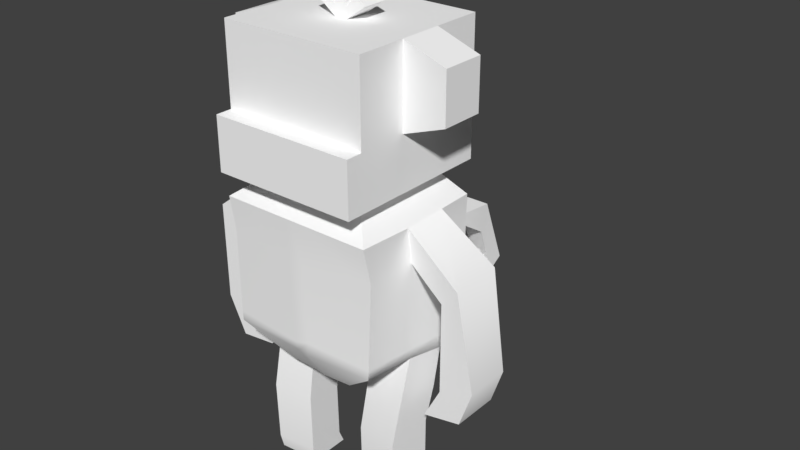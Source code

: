 # Source: Monkey.blend  (saved by Blender 2.78.0; exported with 4.5.12 LTS)
import bpy
from mathutils import Matrix  # noqa: F401  (used for matrix-valued properties, if any)

bpy.ops.wm.read_factory_settings(use_empty=True)
scene = bpy.context.scene
scene.name = 'Scene'

# ---- collections
col_collection_1 = bpy.data.collections.new('Collection 1'); scene.collection.children.link(col_collection_1)

# ---- materials (node trees are filled in below, after node groups)
mat_initialshadinggroup_005 = bpy.data.materials.new('initialShadingGroup.005')
mat_initialshadinggroup_005.alpha_threshold = 0.0
mat_initialshadinggroup_005.use_transparent_shadow = False
mat_initialshadinggroup_005.diffuse_color = (1.0, 1.0, 1.0, 1.0)
mat_initialshadinggroup_005.roughness = 0.5
mat_initialshadinggroup_005.specular_intensity = 0.0

# ---- material node trees

# ---- world
world_world = bpy.data.worlds.new('World'); scene.world = world_world
world_world.color = (0.05088, 0.05088, 0.05088)
world_world.use_sun_shadow = False
world_world.sun_shadow_jitter_overblur = 0.0
world_world.cycles.sampling_method = 'MANUAL'

# ---- meshes
me_monkey_003 = bpy.data.meshes.new('Monkey.003')
me_monkey_003.from_pydata([(0.2286, -2.498, 6.946), (0.2306, -2.67, 10.15), (-0.2306, -2.67, 10.15), (-0.2141, -2.568, 6.864), (0.2162, -0.4098, 18.72), (0.2162, 0.4098, 18.72), (-0.2162, 0.4098, 18.72), (-0.2162, -0.4098, 18.72), (0.252, 2.101, 10.06), (0.3177, 2.143, 6.315), (-0.2931, 2.123, 6.401), (-0.2687, 2.273, 9.935), (0.1845, 0.7684, 4.943), (0.1636, -0.7911, 5.135), (-0.1568, -0.7846, 5.165), (-0.1853, 0.7749, 4.956), (2.662, -0.6349, 6.815), (2.683, 0.907, 6.621), (2.523, 0.8009, 10.32), (2.671, -0.5532, 10.14), (-2.872, -0.801, 10.29), (-2.682, 1.017, 10.06), (-2.69, 0.9275, 6.594), (-2.659, -0.6283, 6.823), (0.3201, 2.104, 5.674), (0.1895, 1.143, 4.897), (-0.1913, 1.15, 4.912), (-0.2899, 2.108, 5.752), (0.1586, -1.754, 5.18), (0.2078, -2.544, 6.477), (-0.213, -2.514, 6.522), (-0.1666, -1.75, 5.224), (0.2306, -2.67, 11.61), (0.146, -1.684, 12.4), (-0.146, -1.684, 12.4), (-0.2306, -2.67, 11.61), (2.721, 0.8009, 11.59), (1.753, 0.5052, 12.41), (1.744, -0.5052, 12.41), (2.744, -0.801, 11.58), (0.146, 1.684, 12.4), (0.2306, 2.099, 11.61), (-0.2306, 2.099, 11.61), (-0.146, 1.684, 12.4), (-1.782, 0.5052, 12.39), (-2.969, 0.8009, 11.51), (-3.037, -0.801, 11.49), (-1.837, -0.5052, 12.38), (-2.67, -2.67, 11.61), (-1.777, -1.684, 12.39), (0.2162, -2.494, 17.78), (0.2162, -0.4098, 17.78), (-0.2162, -0.4098, 17.78), (-0.2162, -2.494, 17.78), (2.67, -2.67, 11.61), (1.739, -1.684, 12.41), (2.641, -2.488, 7.002), (2.659, -2.357, 10.25), (1.215, -0.7988, 5.244), (2.654, -0.5785, 6.413), (2.631, -2.496, 6.628), (1.211, -1.766, 5.28), (-2.621, -2.506, 6.623), (-2.653, -0.6643, 6.39), (-1.208, -0.8013, 5.257), (-1.204, -1.767, 5.286), (-2.662, -2.489, 10.21), (-2.636, -2.503, 6.99), (-1.26, 0.7226, 4.877), (-2.693, 0.8728, 6.101), (-2.707, 2.112, 5.997), (-1.263, 1.103, 4.852), (2.701, 2.117, 5.986), (2.689, 0.8832, 6.091), (1.257, 0.7197, 4.865), (1.259, 1.099, 4.839), (2.67, 2.099, 10.15), (2.689, 2.146, 6.563), (2.692, 2.099, 11.6), (1.718, 1.684, 12.41), (0.2162, 0.4098, 17.78), (0.2162, 2.494, 17.78), (-0.2162, 2.494, 17.78), (-0.2162, 0.4098, 17.78), (-2.67, 2.099, 11.61), (-1.771, 1.684, 12.39), (-2.706, 2.166, 6.475), (-2.692, 2.309, 9.985), (1.19, -0.9973, 0.07688), (1.282, 0.6097, -0.001964), (2.677, 0.4852, -0.0006093), (2.588, -1.032, 0.06575), (-2.577, -1.105, 0.0812), (-2.663, 0.5139, -0.01778), (-1.265, 0.5511, -0.01924), (-1.182, -0.9771, 0.06578), (-1.691, -0.5052, 12.69), (-1.691, 0.5052, 12.69), (1.691, 0.5052, 12.69), (1.691, -0.5052, 12.69), (0.146, -1.684, 12.69), (-0.146, -1.684, 12.69), (1.691, -1.684, 12.69), (-1.691, -1.684, 12.69), (1.691, 1.684, 12.69), (0.146, 1.684, 12.69), (-0.146, 1.684, 12.69), (-1.691, 1.684, 12.69), (-2.503, -0.7481, 12.69), (-2.503, 0.7481, 12.69), (2.503, 0.7481, 12.69), (2.503, -0.7481, 12.69), (0.2162, -2.494, 12.69), (-0.2162, -2.494, 12.69), (2.503, -2.494, 12.69), (-2.503, -2.494, 12.69), (2.503, 2.494, 12.69), (0.2162, 2.494, 12.69), (-0.2162, 2.494, 12.69), (-2.503, 2.494, 12.69), (-3.953, 0.7481, 15.32), (-3.953, -0.7481, 15.32), (-3.953, -0.7481, 17.2), (-3.953, 0.7481, 17.2), (3.953, -0.7481, 15.32), (3.953, 0.7481, 15.32), (3.953, 0.7481, 17.2), (3.953, -0.7481, 17.2), (0.2162, -2.494, 14.73), (-0.2162, -2.494, 14.73), (2.503, -2.494, 14.73), (2.503, -0.7481, 14.73), (2.503, -0.7481, 17.78), (2.503, -2.494, 17.78), (-2.503, -0.7481, 14.73), (-2.503, -2.494, 14.73), (-2.503, -2.494, 17.78), (-2.503, -0.7481, 17.78), (2.503, 0.7481, 14.73), (2.503, 2.494, 14.73), (2.503, 2.494, 17.78), (2.503, 0.7481, 17.78), (0.2162, 2.494, 14.73), (-0.2162, 2.494, 14.73), (-2.503, 2.494, 14.73), (-2.503, 0.7481, 14.73), (-2.503, 0.7481, 17.78), (-2.503, 2.494, 17.78), (0.2162, -3.058, 12.69), (0.2162, -3.058, 14.73), (-0.2162, -3.058, 14.73), (-0.2162, -3.058, 12.69), (2.503, -3.058, 14.73), (2.503, -3.058, 12.69), (-2.503, -3.058, 12.69), (-2.503, -3.058, 14.73), (0.4248, 3.243, 5.82), (-0.4068, 3.241, 5.986), (0.4211, 2.935, 4.994), (-0.4056, 2.969, 5.132), (-0.9051, -2.494, 15.45), (-1.815, -2.494, 15.45), (-0.9051, -2.494, 17.07), (-1.815, -2.494, 17.07), (0.9051, -2.494, 15.45), (0.9051, -2.494, 17.07), (1.815, -2.494, 15.45), (1.815, -2.494, 17.07), (3.407, -0.8009, 4.619), (3.352, 0.801, 4.571), (4.744, 0.801, 4.944), (4.708, -0.8009, 4.896), (-4.553, 0.801, 4.297), (-3.147, 0.801, 4.351), (-3.198, -0.8009, 4.396), (-4.505, -0.8009, 4.229), (3.972, -0.8009, 5.847), (3.965, 0.801, 5.841), (5.143, 0.801, 6.31), (5.149, -0.8009, 6.318), (-3.96, 0.801, 5.646), (-3.917, -0.8009, 5.608), (-5.181, 0.801, 5.783), (-5.143, -0.8009, 5.726), (1.179, -1.201, 0.6716), (1.272, 0.4869, 0.5185), (-2.57, -1.249, 0.6745), (-2.654, 0.2151, 0.5097), (2.666, 0.2082, 0.5261), (2.58, -1.251, 0.6806), (-1.255, 0.3427, 0.4957), (-1.173, -1.076, 0.6304), (0.2162, -0.4098, 18.21), (0.2162, 0.4098, 18.21), (-0.2162, 0.4098, 18.21), (-0.2162, -0.4098, 18.21), (0.8957, -0.4098, 18.32), (0.8957, 0.4098, 18.32), (0.5866, 0.4098, 18.62), (0.5866, -0.4098, 18.62), (-0.9289, 0.4098, 18.37), (-0.9289, -0.4098, 18.37), (-0.5534, -0.4098, 18.58), (-0.5534, 0.4098, 18.58), (0.1919, 4.657, 7.13), (0.2713, 4.889, 7.601), (-0.1354, 4.894, 7.6), (-0.1402, 4.543, 7.455), (0.4163, 4.836, 4.873), (-0.3895, 4.893, 5.154), (0.4679, 5.397, 4.418), (-0.3785, 5.397, 4.397), (0.4095, 6.71, 5.902), (-0.3598, 6.705, 6.341), (0.407, 7.476, 5.786), (-0.3445, 7.48, 6.231), (0.4096, 6.249, 7.438), (-0.3538, 6.133, 7.863), (0.5018, 6.396, 8.653), (-0.3457, 6.409, 8.643), (0.4864, 4.828, 8.443), (-0.363, 4.833, 8.449), (0.4128, 4.748, 8.752), (-0.3639, 4.54, 9.073), (0.4767, 3.966, 7.459), (-0.3723, 3.974, 7.462), (0.4167, 3.234, 7.145), (-0.3819, 3.124, 7.365), (0.4763, 3.941, 6.605), (-0.3725, 3.95, 6.606), (0.4158, 3.599, 5.692), (-0.3772, 3.587, 5.935), (0.4829, 4.431, 6.312), (-0.3658, 4.441, 6.312), (0.4126, 4.843, 5.232), (-0.3608, 4.865, 5.561), (0.4118, 5.145, 6.154), (-0.3564, 5.103, 6.51), (0.5022, 5.871, 6.146), (-0.3463, 5.882, 6.144), (0.4113, 5.293, 6.204), (-0.3537, 5.247, 6.57), (0.506, 6.064, 6.797), (-0.3423, 6.074, 6.795), (-5.196, 0.8009, 9.716), (-4.53, 0.8009, 9.173), (-4.309, -0.801, 8.97), (-5.177, -0.801, 9.627), (3.701, 0.8009, 9.122), (4.674, 0.8009, 10.16), (4.526, -0.801, 9.92), (3.975, -0.801, 9.271), (-2.663, 0.2217, 3.295), (-1.245, 0.2874, 2.74), (-1.157, -1.118, 3.057), (-2.572, -1.315, 3.114), (1.25, 0.3841, 2.782), (2.664, 0.2308, 3.309), (2.581, -1.344, 3.128), (1.165, -1.224, 3.093), (-2.69, 0.5963, 4.652), (-1.261, 0.6739, 4.65), (-1.184, -0.8212, 5.109), (-2.619, -0.901, 5.108), (1.256, 0.6792, 4.667), (2.687, 0.6011, 4.651), (2.626, -0.8948, 5.113), (1.193, -0.8315, 5.111)], [], [(0, 1, 2, 3), (4, 5, 6, 7), (8, 9, 10, 11), (12, 13, 14, 15), (16, 17, 18, 19), (20, 21, 22, 23), (24, 25, 26, 27), (28, 29, 30, 31), (32, 33, 34, 35), (36, 37, 38, 39), (40, 41, 42, 43), (44, 45, 46, 47), (47, 46, 48, 49), (50, 51, 52, 53), (54, 39, 38, 55), (56, 16, 19, 57), (58, 59, 60, 61), (13, 28, 31, 14), (62, 63, 64, 65), (66, 20, 23, 67), (68, 69, 70, 71), (25, 12, 15, 26), (72, 73, 74, 75), (76, 18, 17, 77), (37, 36, 78, 79), (80, 81, 82, 83), (84, 45, 44, 85), (86, 22, 21, 87), (88, 89, 90, 91), (92, 93, 94, 95), (44, 47, 96, 97), (38, 37, 98, 99), (33, 100, 101, 34), (55, 38, 99, 102), (47, 49, 103, 96), (37, 79, 104, 98), (105, 40, 43, 106), (85, 44, 97, 107), (97, 96, 108, 109), (99, 98, 110, 111), (100, 112, 113, 101), (102, 99, 111, 114), (96, 103, 115, 108), (98, 104, 116, 110), (117, 105, 106, 118), (107, 97, 109, 119), (120, 121, 122, 123), (124, 125, 126, 127), (128, 50, 53, 129), (130, 131, 132, 133), (134, 135, 136, 137), (138, 139, 140, 141), (81, 142, 143, 82), (144, 145, 146, 147), (110, 116, 139, 138), (142, 117, 118, 143), (119, 109, 145, 144), (109, 108, 134, 145), (108, 115, 135, 134), (148, 149, 150, 151), (114, 111, 131, 130), (111, 110, 138, 131), (112, 148, 151, 113), (114, 130, 152, 153), (149, 128, 129, 150), (135, 115, 154, 155), (30, 29, 0, 3), (60, 59, 16, 56), (59, 73, 17, 16), (77, 17, 73, 72), (70, 69, 22, 86), (23, 22, 69, 63), (67, 23, 63, 62), (31, 30, 62, 65), (64, 14, 31, 65), (64, 68, 15, 14), (71, 26, 15, 68), (70, 27, 26, 71), (86, 10, 27, 70), (87, 11, 10, 86), (43, 42, 84, 85), (106, 43, 85, 107), (118, 106, 107, 119), (143, 118, 119, 144), (82, 143, 144, 147), (146, 83, 82, 147), (52, 83, 146, 137), (136, 53, 52, 137), (150, 129, 135, 155), (154, 151, 150, 155), (115, 113, 151, 154), (103, 101, 113, 115), (49, 34, 101, 103), (48, 35, 34, 49), (67, 3, 2, 66), (62, 30, 3, 67), (28, 13, 58, 61), (60, 29, 28, 61), (0, 29, 60, 56), (57, 1, 0, 56), (33, 32, 54, 55), (100, 33, 55, 102), (112, 100, 102, 114), (148, 112, 114, 153), (149, 148, 153, 152), (130, 128, 149, 152), (51, 50, 133, 132), (141, 80, 51, 132), (81, 80, 141, 140), (139, 142, 81, 140), (116, 117, 142, 139), (104, 105, 117, 116), (79, 40, 105, 104), (78, 41, 40, 79), (9, 8, 76, 77), (24, 9, 77, 72), (25, 24, 72, 75), (12, 25, 75, 74), (13, 12, 74, 58), (9, 156, 157, 10), (9, 24, 158, 156), (158, 24, 27, 159), (27, 10, 157, 159), (145, 134, 121, 120), (134, 137, 122, 121), (137, 146, 123, 122), (146, 145, 120, 123), (131, 138, 125, 124), (138, 141, 126, 125), (141, 132, 127, 126), (132, 131, 124, 127), (135, 129, 160, 161), (129, 53, 162, 160), (53, 136, 163, 162), (136, 135, 161, 163), (50, 128, 164, 165), (128, 130, 166, 164), (130, 133, 167, 166), (133, 50, 165, 167), (84, 42, 11, 87), (41, 8, 11, 42), (76, 8, 41, 78), (36, 18, 76, 78), (168, 169, 170, 171), (57, 19, 39, 54), (32, 1, 57, 54), (1, 32, 35, 2), (66, 2, 35, 48), (46, 20, 66, 48), (172, 173, 174, 175), (87, 21, 45, 84), (176, 177, 169, 168), (178, 179, 171, 170), (180, 181, 174, 173), (177, 178, 170, 169), (179, 176, 168, 171), (182, 180, 173, 172), (181, 183, 175, 174), (183, 182, 172, 175), (184, 185, 89, 88), (186, 187, 93, 92), (185, 188, 90, 89), (188, 189, 91, 90), (189, 184, 88, 91), (187, 190, 94, 93), (190, 191, 95, 94), (191, 186, 92, 95), (192, 193, 5, 4), (5, 193, 194, 6), (194, 195, 7, 6), (192, 4, 7, 195), (196, 197, 198, 199), (193, 80, 83, 194), (200, 201, 202, 203), (51, 192, 195, 52), (51, 80, 197, 196), (80, 193, 198, 197), (193, 192, 199, 198), (192, 51, 196, 199), (83, 52, 201, 200), (52, 195, 202, 201), (195, 194, 203, 202), (194, 83, 200, 203), (204, 205, 206, 207), (156, 208, 209, 157), (156, 158, 210, 208), (210, 158, 159, 211), (159, 157, 209, 211), (208, 212, 213, 209), (208, 210, 214, 212), (214, 210, 211, 215), (211, 209, 213, 215), (212, 216, 217, 213), (212, 214, 218, 216), (218, 214, 215, 219), (215, 213, 217, 219), (216, 220, 221, 217), (216, 218, 222, 220), (222, 218, 219, 223), (219, 217, 221, 223), (220, 224, 225, 221), (220, 222, 226, 224), (226, 222, 223, 227), (223, 221, 225, 227), (224, 228, 229, 225), (224, 226, 230, 228), (230, 226, 227, 231), (227, 225, 229, 231), (228, 232, 233, 229), (228, 230, 234, 232), (234, 230, 231, 235), (231, 229, 233, 235), (232, 236, 237, 233), (232, 234, 238, 236), (238, 234, 235, 239), (235, 233, 237, 239), (236, 240, 241, 237), (236, 238, 242, 240), (242, 238, 239, 243), (239, 237, 241, 243), (240, 204, 207, 241), (240, 242, 205, 204), (205, 242, 243, 206), (243, 241, 207, 206), (160, 162, 163, 161), (165, 164, 166, 167), (244, 245, 180, 182), (245, 246, 181, 180), (246, 247, 183, 181), (247, 244, 182, 183), (248, 249, 178, 177), (249, 250, 179, 178), (250, 251, 176, 179), (251, 248, 177, 176), (252, 253, 190, 187), (253, 254, 191, 190), (254, 255, 186, 191), (255, 252, 187, 186), (256, 257, 188, 185), (257, 258, 189, 188), (258, 259, 184, 189), (259, 256, 185, 184), (21, 245, 244, 45), (21, 20, 246, 245), (46, 247, 246, 20), (45, 244, 247, 46), (36, 249, 248, 18), (36, 39, 250, 249), (19, 251, 250, 39), (19, 18, 248, 251), (260, 261, 253, 252), (261, 262, 254, 253), (262, 263, 255, 254), (263, 260, 252, 255), (264, 265, 257, 256), (265, 266, 258, 257), (266, 267, 259, 258), (267, 264, 256, 259), (68, 261, 260, 69), (64, 262, 261, 68), (63, 263, 262, 64), (63, 69, 260, 263), (73, 265, 264, 74), (59, 266, 265, 73), (58, 267, 266, 59), (58, 74, 264, 267)])
me_monkey_003.polygons.foreach_set('use_smooth', [1, 0, 1, 1, 1, 1, 1, 1, 1, 1, 1, 1, 1, 1, 1, 1, 1, 1, 1, 1, 1, 1, 1, 1, 1, 1, 1, 1, 0, 0, 1, 1, 1, 1, 1, 1, 1, 1, 0, 0, 1, 0, 0, 0, 1, 0, 0, 0, 1, 1, 1, 1, 1, 1, 1, 1, 1, 1, 1, 1, 1, 1, 1, 1, 1, 1, 1, 1, 1, 1, 1, 1, 1, 1, 1, 1, 1, 1, 1, 1, 1, 1, 1, 1, 1, 1, 1, 1, 1, 1, 1, 1, 1, 1, 1, 1, 1, 1, 1, 1, 1, 1, 1, 1, 1, 1, 1, 1, 1, 1, 1, 1, 1, 1, 1, 1, 1, 1, 1, 1, 1, 1, 1, 0, 0, 0, 0, 0, 0, 0, 0, 1, 1, 1, 1, 1, 1, 1, 1, 1, 1, 1, 1, 0, 1, 1, 1, 1, 1, 0, 1, 1, 1, 1, 1, 1, 1, 1, 1, 1, 1, 1, 1, 1, 1, 1, 1, 0, 1, 0, 1, 0, 1, 0, 1, 0, 1, 0, 1, 0, 1, 0, 1, 0, 1, 1, 1, 1, 0, 1, 0, 1, 0, 1, 0, 1, 0, 1, 0, 1, 0, 1, 0, 1, 0, 1, 0, 1, 0, 1, 0, 1, 0, 1, 0, 1, 0, 1, 0, 1, 0, 1, 0, 1, 0, 0, 1, 1, 1, 1, 1, 1, 1, 1, 1, 1, 1, 1, 1, 1, 1, 1, 1, 1, 1, 1, 1, 1, 1, 1, 1, 1, 1, 1, 1, 1, 1, 1, 1, 1, 1, 1, 1, 1, 1, 1])
_k = set([(4, 7), (4, 192), (5, 6), (5, 193), (6, 194), (7, 195), (9, 10), (9, 24), (9, 156), (10, 27), (10, 157), (18, 19), (18, 36), (18, 248), (19, 39), (19, 251), (20, 21), (20, 46), (20, 246), (21, 45), (21, 245), (24, 27), (24, 158), (25, 26), (25, 75), (26, 71), (27, 159), (28, 31), (28, 61), (31, 65), (32, 35), (32, 54), (33, 34), (33, 55), (34, 49), (35, 48), (36, 39), (36, 78), (36, 249), (37, 38), (37, 79), (38, 55), (39, 54), (39, 250), (40, 43), (40, 79), (41, 42), (41, 78), (42, 84), (43, 85), (44, 47), (44, 85), (45, 46), (45, 84), (45, 244), (46, 48), (46, 247), (47, 49), (48, 49), (48, 66), (49, 103), (50, 53), (50, 133), (51, 52), (51, 80), (51, 196), (52, 83), (52, 201), (53, 136), (54, 55), (54, 57), (55, 102), (56, 57), (56, 60), (58, 59), (58, 61), (58, 74), (58, 267), (59, 73), (59, 266), (60, 61), (62, 65), (62, 67), (63, 64), (63, 69), (63, 263), (64, 65), (64, 68), (64, 262), (66, 67), (68, 69), (68, 71), (68, 261), (69, 260), (70, 71), (70, 86), (72, 75), (72, 77), (73, 74), (73, 265), (74, 75), (74, 264), (76, 77), (76, 78), (78, 79), (79, 104), (80, 83), (80, 197), (81, 82), (81, 140), (82, 147), (83, 200), (84, 85), (84, 87), (85, 107), (86, 87), (88, 89), (88, 91), (88, 184), (89, 90), (89, 185), (90, 91), (90, 188), (91, 189), (92, 93), (92, 95), (92, 186), (93, 94), (93, 187), (94, 95), (94, 190), (95, 191), (96, 97), (96, 103), (97, 107), (98, 99), (98, 104), (99, 102), (100, 101), (100, 102), (101, 103), (102, 114), (103, 115), (104, 105), (104, 116), (105, 106), (106, 107), (107, 119), (108, 109), (108, 115), (109, 119), (110, 111), (110, 116), (111, 114), (114, 153), (115, 154), (116, 117), (116, 139), (117, 118), (118, 119), (119, 144), (128, 129), (128, 130), (129, 135), (130, 133), (130, 152), (131, 132), (131, 138), (132, 133), (132, 141), (134, 137), (134, 145), (135, 136), (135, 155), (136, 137), (137, 146), (138, 141), (139, 140), (140, 141), (144, 147), (145, 146), (146, 147), (148, 151), (148, 153), (149, 150), (149, 152), (150, 155), (151, 154), (152, 153), (154, 155), (156, 208), (157, 209), (158, 210), (159, 211), (160, 161), (160, 162), (161, 163), (162, 163), (164, 165), (164, 166), (165, 167), (166, 167), (168, 169), (168, 171), (168, 176), (169, 170), (169, 177), (170, 171), (170, 178), (171, 179), (172, 173), (172, 175), (172, 182), (173, 174), (173, 180), (174, 175), (174, 181), (175, 183), (176, 251), (177, 248), (178, 249), (179, 250), (180, 245), (181, 246), (182, 244), (183, 247), (184, 259), (185, 256), (186, 255), (187, 252), (188, 257), (189, 258), (190, 253), (191, 254), (192, 199), (193, 198), (194, 203), (195, 202), (196, 199), (197, 198), (200, 203), (201, 202), (204, 205), (204, 240), (205, 242), (206, 207), (206, 243), (207, 241), (208, 209), (208, 212), (209, 213), (210, 211), (210, 214), (211, 215), (212, 216), (213, 217), (214, 218), (215, 219), (216, 220), (217, 221), (218, 222), (219, 223), (220, 224), (221, 225), (222, 226), (223, 227), (224, 228), (225, 229), (226, 230), (227, 231), (228, 232), (229, 233), (230, 234), (231, 235), (232, 236), (233, 237), (234, 238), (235, 239), (236, 240), (237, 241), (238, 242), (239, 243), (252, 260), (253, 261), (254, 262), (255, 263), (256, 264), (257, 265), (258, 266), (259, 267)])
me_monkey_003.attributes.new('sharp_edge', 'BOOLEAN', 'EDGE').data.foreach_set('value', [ (min(e.vertices), max(e.vertices)) in _k for e in me_monkey_003.edges])
_uv = me_monkey_003.uv_layers.new(name='UVMap')
_uv.uv.foreach_set('vector', [0.4336, 0.3867, 0.4336, 0.4879, 0.4199, 0.4879, 0.4199, 0.3867, 0.4457, 0.9621, 0.4457, 0.9883, 0.4319, 0.9883, 0.4319, 0.9621, 0.436, 0.7371, 0.4375, 0.6301, 0.4196, 0.6301, 0.421, 0.7371, 0.2975, 0.9745, 0.2975, 0.9233, 0.2864, 0.9233, 0.2864, 0.9745, 0.6414, 0.2218, 0.689, 0.2218, 0.689, 0.323, 0.6414, 0.323, 0.8609, 0.336, 0.9085, 0.336, 0.9085, 0.2349, 0.8609, 0.2349, 0.4375, 0.6117, 0.4337, 0.5878, 0.4233, 0.5878, 0.4196, 0.6117, 0.4319, 0.3361, 0.4336, 0.3726, 0.4199, 0.3726, 0.4216, 0.3361, 0.4336, 0.5312, 0.4311, 0.5549, 0.4224, 0.5549, 0.4199, 0.5312, 0.689, 0.3663, 0.6802, 0.39, 0.6502, 0.39, 0.6414, 0.3663, 0.4329, 0.8067, 0.4354, 0.783, 0.4217, 0.783, 0.4242, 0.8067, 0.8998, 0.4031, 0.9085, 0.3794, 0.8609, 0.3794, 0.8697, 0.4031, 0.8697, 0.4031, 0.8609, 0.3794, 0.8054, 0.3794, 0.8347, 0.4031, 0.6701, 0.6446, 0.6701, 0.7113, 0.6563, 0.7113, 0.6563, 0.6446, 0.5859, 0.3663, 0.6414, 0.3663, 0.6502, 0.39, 0.6152, 0.39, 0.5859, 0.2218, 0.6414, 0.2218, 0.6414, 0.323, 0.5859, 0.323, 0.6414, 0.1712, 0.6414, 0.2077, 0.5859, 0.2077, 0.613, 0.1712, 0.2975, 0.9233, 0.2975, 0.8927, 0.2864, 0.8927, 0.2864, 0.9233, 0.8054, 0.2208, 0.8609, 0.2208, 0.8609, 0.1842, 0.8325, 0.1842, 0.8054, 0.336, 0.8609, 0.336, 0.8609, 0.2349, 0.8054, 0.2349, 0.9085, 0.1842, 0.9085, 0.2208, 0.9471, 0.2208, 0.92, 0.1842, 0.2975, 0.9869, 0.2975, 0.9745, 0.2864, 0.9745, 0.2864, 0.9869, 0.7276, 0.2077, 0.689, 0.2077, 0.689, 0.1712, 0.7005, 0.1712, 0.7276, 0.323, 0.689, 0.323, 0.689, 0.2218, 0.7276, 0.2218, 0.6802, 0.39, 0.689, 0.3663, 0.7276, 0.3663, 0.7153, 0.39, 0.6701, 0.7375, 0.6701, 0.8041, 0.6563, 0.8041, 0.6563, 0.7375, 0.9471, 0.3794, 0.9085, 0.3794, 0.8998, 0.4031, 0.9348, 0.4031, 0.9471, 0.2349, 0.9085, 0.2349, 0.9085, 0.336, 0.9471, 0.336, 0.218, 0.4452, 0.218, 0.4964, 0.2627, 0.4964, 0.2627, 0.4452, 0.2159, 0.5105, 0.2159, 0.5617, 0.2606, 0.5617, 0.2606, 0.5105, 0.8998, 0.4031, 0.8697, 0.4031, 0.8697, 0.4116, 0.8998, 0.4116, 0.6502, 0.39, 0.6802, 0.39, 0.6802, 0.3986, 0.6502, 0.3986, 0.4311, 0.5549, 0.4311, 0.5635, 0.4224, 0.5635, 0.4224, 0.5549, 0.6152, 0.39, 0.6502, 0.39, 0.6502, 0.3986, 0.6152, 0.3986, 0.8697, 0.4031, 0.8347, 0.4031, 0.8347, 0.4116, 0.8697, 0.4116, 0.6802, 0.39, 0.7153, 0.39, 0.7153, 0.3986, 0.6802, 0.3986, 0.4329, 0.8153, 0.4329, 0.8067, 0.4242, 0.8067, 0.4242, 0.8153, 0.9348, 0.4031, 0.8998, 0.4031, 0.8998, 0.4116, 0.9348, 0.4116, 0.6181, 0.539, 0.6181, 0.5067, 0.5921, 0.4989, 0.5921, 0.5468, 0.7263, 0.5067, 0.7263, 0.539, 0.7523, 0.5468, 0.7523, 0.4989, 0.6769, 0.469, 0.6791, 0.4431, 0.6653, 0.4431, 0.6675, 0.469, 0.7263, 0.469, 0.7263, 0.5067, 0.7523, 0.4989, 0.7523, 0.4431, 0.6181, 0.5067, 0.6181, 0.469, 0.5921, 0.4431, 0.5921, 0.4989, 0.7263, 0.539, 0.7263, 0.5767, 0.7523, 0.6026, 0.7523, 0.5468, 0.6791, 0.6026, 0.6769, 0.5767, 0.6675, 0.5767, 0.6653, 0.6026, 0.6181, 0.5767, 0.6181, 0.539, 0.5921, 0.5468, 0.5921, 0.6026, 0.4493, 0.8395, 0.4049, 0.8395, 0.4049, 0.8953, 0.4493, 0.8953, 0.4049, 0.8395, 0.4493, 0.8395, 0.4493, 0.8953, 0.4049, 0.8953, 0.879, 0.5418, 0.879, 0.6326, 0.8662, 0.6326, 0.8662, 0.5418, 0.8406, 0.9012, 0.8925, 0.9012, 0.8925, 0.992, 0.8406, 0.992, 0.7122, 0.9012, 0.6603, 0.9012, 0.6603, 0.992, 0.7122, 0.992, 0.9369, 0.9012, 0.9888, 0.9012, 0.9888, 0.992, 0.9369, 0.992, 0.879, 0.8297, 0.879, 0.7389, 0.8662, 0.7389, 0.8662, 0.8297, 0.8085, 0.9012, 0.7566, 0.9012, 0.7566, 0.992, 0.8085, 0.992, 0.9369, 0.8407, 0.9888, 0.8407, 0.9888, 0.9012, 0.9369, 0.9012, 0.879, 0.7389, 0.879, 0.6784, 0.8662, 0.6784, 0.8662, 0.7389, 0.8085, 0.8407, 0.7566, 0.8407, 0.7566, 0.9012, 0.8085, 0.9012, 0.7566, 0.8407, 0.7122, 0.8407, 0.7122, 0.9012, 0.7566, 0.9012, 0.7122, 0.8407, 0.6603, 0.8407, 0.6603, 0.9012, 0.7122, 0.9012, 0.879, 0.4813, 0.879, 0.5418, 0.8662, 0.5418, 0.8662, 0.4813, 0.8406, 0.8407, 0.8925, 0.8407, 0.8925, 0.9012, 0.8406, 0.9012, 0.8925, 0.8407, 0.9369, 0.8407, 0.9369, 0.9012, 0.8925, 0.9012, 0.6791, 0.4431, 0.6791, 0.4251, 0.6653, 0.4251, 0.6653, 0.4431, 0.8406, 0.8407, 0.8406, 0.9012, 0.8238, 0.9012, 0.8238, 0.8407, 0.9131, 0.4451, 0.9131, 0.4632, 0.8993, 0.4632, 0.8993, 0.4451, 0.6603, 0.9012, 0.6603, 0.8407, 0.6435, 0.8407, 0.6435, 0.9012, 0.4199, 0.3726, 0.4336, 0.3726, 0.4336, 0.3867, 0.4199, 0.3867, 0.5859, 0.2077, 0.6414, 0.2077, 0.6414, 0.2218, 0.5859, 0.2218, 0.6414, 0.2077, 0.689, 0.2077, 0.689, 0.2218, 0.6414, 0.2218, 0.7276, 0.2218, 0.689, 0.2218, 0.689, 0.2077, 0.7276, 0.2077, 0.9471, 0.2208, 0.9085, 0.2208, 0.9085, 0.2349, 0.9471, 0.2349, 0.8609, 0.2349, 0.9085, 0.2349, 0.9085, 0.2208, 0.8609, 0.2208, 0.8054, 0.2349, 0.8609, 0.2349, 0.8609, 0.2208, 0.8054, 0.2208, 0.4216, 0.3361, 0.4199, 0.3726, 0.3474, 0.3726, 0.39, 0.3361, 0.2524, 0.9233, 0.2864, 0.9233, 0.2864, 0.8927, 0.2524, 0.8927, 0.2524, 0.9233, 0.2524, 0.9745, 0.2864, 0.9745, 0.2864, 0.9233, 0.2524, 0.9869, 0.2864, 0.9869, 0.2864, 0.9745, 0.2524, 0.9745, 0.3492, 0.6244, 0.4196, 0.6117, 0.4233, 0.5878, 0.3917, 0.5878, 0.3492, 0.6385, 0.4196, 0.6301, 0.4196, 0.6117, 0.3492, 0.6244, 0.3492, 0.7396, 0.421, 0.7371, 0.4196, 0.6301, 0.3492, 0.6385, 0.4242, 0.8067, 0.4217, 0.783, 0.3492, 0.783, 0.3783, 0.8067, 0.4242, 0.8153, 0.4242, 0.8067, 0.3783, 0.8067, 0.3783, 0.8153, 0.6653, 0.6026, 0.6675, 0.5767, 0.6181, 0.5767, 0.5921, 0.6026, 0.8662, 0.7389, 0.8662, 0.6784, 0.7982, 0.6784, 0.7982, 0.7389, 0.8662, 0.8297, 0.8662, 0.7389, 0.7982, 0.7389, 0.7982, 0.8297, 0.5831, 0.7483, 0.6563, 0.7375, 0.6563, 0.8041, 0.5831, 0.8041, 0.6563, 0.7113, 0.6563, 0.7375, 0.5831, 0.7483, 0.5831, 0.7005, 0.5831, 0.6446, 0.6563, 0.6446, 0.6563, 0.7113, 0.5831, 0.7005, 0.8993, 0.4451, 0.8993, 0.4632, 0.8262, 0.4632, 0.8262, 0.4451, 0.7982, 0.4813, 0.8662, 0.4813, 0.8662, 0.5418, 0.7982, 0.5418, 0.5921, 0.4431, 0.6653, 0.4431, 0.6653, 0.4251, 0.5921, 0.4251, 0.6181, 0.469, 0.6675, 0.469, 0.6653, 0.4431, 0.5921, 0.4431, 0.3765, 0.5549, 0.4224, 0.5549, 0.4224, 0.5635, 0.3765, 0.5635, 0.3474, 0.5312, 0.4199, 0.5312, 0.4224, 0.5549, 0.3765, 0.5549, 0.3474, 0.3867, 0.4199, 0.3867, 0.4199, 0.4879, 0.3474, 0.4879, 0.3474, 0.3726, 0.4199, 0.3726, 0.4199, 0.3867, 0.3474, 0.3867, 0.2975, 0.8927, 0.2975, 0.9233, 0.3315, 0.9233, 0.3315, 0.8927, 0.5061, 0.3726, 0.4336, 0.3726, 0.4319, 0.3361, 0.4635, 0.3361, 0.4336, 0.3867, 0.4336, 0.3726, 0.5061, 0.3726, 0.5061, 0.3867, 0.5061, 0.4879, 0.4336, 0.4879, 0.4336, 0.3867, 0.5061, 0.3867, 0.4311, 0.5549, 0.4336, 0.5312, 0.5061, 0.5312, 0.477, 0.5549, 0.4311, 0.5635, 0.4311, 0.5549, 0.477, 0.5549, 0.477, 0.5635, 0.6791, 0.4431, 0.6769, 0.469, 0.7263, 0.469, 0.7523, 0.4431, 0.6791, 0.4251, 0.6791, 0.4431, 0.7523, 0.4431, 0.7523, 0.4251, 0.879, 0.5418, 0.879, 0.4813, 0.947, 0.4813, 0.947, 0.5418, 0.9863, 0.4632, 0.9131, 0.4632, 0.9131, 0.4451, 0.9863, 0.4451, 0.6701, 0.7113, 0.6701, 0.6446, 0.7433, 0.6446, 0.7433, 0.7005, 0.7433, 0.7483, 0.6701, 0.7375, 0.6701, 0.7113, 0.7433, 0.7005, 0.6701, 0.8041, 0.6701, 0.7375, 0.7433, 0.7483, 0.7433, 0.8041, 0.947, 0.7389, 0.879, 0.7389, 0.879, 0.8297, 0.947, 0.8297, 0.947, 0.6784, 0.879, 0.6784, 0.879, 0.7389, 0.947, 0.7389, 0.7263, 0.5767, 0.6769, 0.5767, 0.6791, 0.6026, 0.7523, 0.6026, 0.4788, 0.8067, 0.4329, 0.8067, 0.4329, 0.8153, 0.4788, 0.8153, 0.5078, 0.783, 0.4354, 0.783, 0.4329, 0.8067, 0.4788, 0.8067, 0.4375, 0.6301, 0.436, 0.7371, 0.5078, 0.7396, 0.5078, 0.6385, 0.4375, 0.6117, 0.4375, 0.6301, 0.5078, 0.6385, 0.5078, 0.6244, 0.4337, 0.5878, 0.4375, 0.6117, 0.5078, 0.6244, 0.4653, 0.5878, 0.2975, 0.9745, 0.2975, 0.9869, 0.3315, 0.9869, 0.3315, 0.9745, 0.2975, 0.9233, 0.2975, 0.9745, 0.3315, 0.9745, 0.3315, 0.9233, 0.4792, 0.9022, 0.5128, 0.8926, 0.5128, 0.8926, 0.4792, 0.9022, 0.4792, 0.9022, 0.4792, 0.8838, 0.506, 0.8675, 0.5128, 0.8926, 0.506, 0.8675, 0.4792, 0.8838, 0.4792, 0.8838, 0.506, 0.8675, 0.4792, 0.8838, 0.4792, 0.9022, 0.5128, 0.8926, 0.506, 0.8675, 0.4038, 0.9631, 0.4038, 0.9152, 0.3575, 0.9152, 0.3575, 0.9631, 0.7982, 0.5418, 0.7982, 0.6326, 0.7551, 0.6151, 0.7551, 0.5593, 0.5831, 0.7005, 0.5831, 0.7483, 0.5368, 0.7483, 0.5368, 0.7005, 0.7982, 0.6326, 0.7982, 0.5418, 0.7551, 0.5593, 0.7551, 0.6151, 0.3455, 0.8499, 0.3455, 0.8978, 0.3918, 0.8978, 0.3918, 0.8499, 0.947, 0.5418, 0.947, 0.6326, 0.99, 0.6151, 0.99, 0.5593, 0.7433, 0.7483, 0.7433, 0.7005, 0.7896, 0.7005, 0.7896, 0.7483, 0.947, 0.6326, 0.947, 0.5418, 0.99, 0.5593, 0.99, 0.6151, 0.7982, 0.5418, 0.8662, 0.5418, 0.8457, 0.5632, 0.8187, 0.5632, 0.8662, 0.5418, 0.8662, 0.6326, 0.8457, 0.6113, 0.8457, 0.5632, 0.8662, 0.6326, 0.7982, 0.6326, 0.8187, 0.6113, 0.8457, 0.6113, 0.7982, 0.6326, 0.7982, 0.5418, 0.8187, 0.5632, 0.8187, 0.6113, 0.879, 0.6326, 0.879, 0.5418, 0.8995, 0.5632, 0.8995, 0.6113, 0.879, 0.5418, 0.947, 0.5418, 0.9265, 0.5632, 0.8995, 0.5632, 0.947, 0.5418, 0.947, 0.6326, 0.9265, 0.6113, 0.9265, 0.5632, 0.947, 0.6326, 0.879, 0.6326, 0.8995, 0.6113, 0.9265, 0.6113, 0.3492, 0.783, 0.4217, 0.783, 0.421, 0.7371, 0.3492, 0.7396, 0.4354, 0.783, 0.436, 0.7371, 0.421, 0.7371, 0.4217, 0.783, 0.5078, 0.7396, 0.436, 0.7371, 0.4354, 0.783, 0.5078, 0.783, 0.689, 0.3663, 0.689, 0.323, 0.7276, 0.323, 0.7276, 0.3663, 0.07588, 0.9017, 0.1235, 0.9017, 0.1235, 0.945, 0.07588, 0.945, 0.5859, 0.323, 0.6414, 0.323, 0.6414, 0.3663, 0.5859, 0.3663, 0.4336, 0.5312, 0.4336, 0.4879, 0.5061, 0.4879, 0.5061, 0.5312, 0.4336, 0.4879, 0.4336, 0.5312, 0.4199, 0.5312, 0.4199, 0.4879, 0.3474, 0.4879, 0.4199, 0.4879, 0.4199, 0.5312, 0.3474, 0.5312, 0.8609, 0.3794, 0.8609, 0.336, 0.8054, 0.336, 0.8054, 0.3794, 0.07025, 0.9451, 0.07025, 0.9018, 0.02266, 0.9018, 0.02266, 0.9451, 0.9471, 0.336, 0.9085, 0.336, 0.9085, 0.3794, 0.9471, 0.3794, 0.1839, 0.7733, 0.1839, 0.8245, 0.2036, 0.8245, 0.2036, 0.7733, 0.1839, 0.8245, 0.1839, 0.7733, 0.2036, 0.7733, 0.2036, 0.8245, 0.02386, 0.758, 0.02386, 0.7068, 0.004191, 0.7068, 0.004191, 0.758, 0.2073, 0.5789, 0.2073, 0.6222, 0.2255, 0.6222, 0.2255, 0.5789, 0.1776, 0.8813, 0.1776, 0.8379, 0.1959, 0.8379, 0.1959, 0.8813, 0.03562, 0.6222, 0.03562, 0.5789, 0.01735, 0.5789, 0.01735, 0.6222, 0.03562, 0.5789, 0.03562, 0.6222, 0.01735, 0.6222, 0.01735, 0.5789, 0.02283, 0.6424, 0.02283, 0.6937, 0.003161, 0.6937, 0.003161, 0.6424, 0.6414, 0.02975, 0.689, 0.02975, 0.689, 0.01397, 0.6414, 0.01397, 0.8609, 0.0428, 0.9085, 0.0428, 0.9085, 0.02656, 0.8609, 0.02656, 0.1487, 0.3831, 0.1903, 0.3831, 0.1902, 0.3668, 0.1487, 0.3673, 0.689, 0.02975, 0.6414, 0.02975, 0.6414, 0.01351, 0.689, 0.01351, 0.1903, 0.3831, 0.1487, 0.3831, 0.1487, 0.3673, 0.1902, 0.3668, 0.0336, 0.3831, 0.07525, 0.3831, 0.07526, 0.3673, 0.0337, 0.3668, 0.9085, 0.0428, 0.8609, 0.0428, 0.8609, 0.02702, 0.9085, 0.02702, 0.07525, 0.3831, 0.0336, 0.3831, 0.0337, 0.3668, 0.07526, 0.3673, 0.4149, 0.9256, 0.4393, 0.9256, 0.4393, 0.9405, 0.4149, 0.9405, 0.879, 0.6603, 0.879, 0.6454, 0.8662, 0.6454, 0.8662, 0.6603, 0.4393, 0.9256, 0.4149, 0.9256, 0.4149, 0.9405, 0.4393, 0.9405, 0.879, 0.6454, 0.879, 0.6603, 0.8662, 0.6603, 0.8662, 0.6454, 0.6918, 0.7113, 0.6918, 0.7375, 0.682, 0.7375, 0.682, 0.7113, 0.879, 0.6454, 0.879, 0.6326, 0.8662, 0.6326, 0.8662, 0.6454, 0.6335, 0.7375, 0.6335, 0.7113, 0.6455, 0.7113, 0.6455, 0.7375, 0.879, 0.6326, 0.879, 0.6454, 0.8662, 0.6454, 0.8662, 0.6326, 0.6701, 0.7113, 0.6701, 0.7375, 0.6918, 0.7375, 0.6918, 0.7113, 0.879, 0.6326, 0.879, 0.6454, 0.89, 0.6575, 0.8992, 0.6486, 0.4393, 0.9256, 0.4149, 0.9256, 0.4149, 0.9377, 0.4393, 0.9377, 0.879, 0.6454, 0.879, 0.6326, 0.8992, 0.6486, 0.89, 0.6575, 0.6563, 0.7375, 0.6563, 0.7113, 0.6335, 0.7113, 0.6335, 0.7375, 0.8662, 0.6326, 0.8662, 0.6454, 0.8561, 0.6562, 0.845, 0.6499, 0.4149, 0.9256, 0.4393, 0.9256, 0.4393, 0.9364, 0.4149, 0.9364, 0.8662, 0.6454, 0.8662, 0.6326, 0.845, 0.6499, 0.8561, 0.6562, 0.5458, 0.9487, 0.5559, 0.9543, 0.5559, 0.9543, 0.5458, 0.9487, 0.5128, 0.8926, 0.5638, 0.8726, 0.5638, 0.8726, 0.5128, 0.8926, 0.5128, 0.8926, 0.506, 0.8675, 0.581, 0.8531, 0.5638, 0.8726, 0.581, 0.8531, 0.506, 0.8675, 0.506, 0.8675, 0.581, 0.8531, 0.506, 0.8675, 0.5128, 0.8926, 0.5638, 0.8726, 0.581, 0.8531, 0.5638, 0.8726, 0.6157, 0.9159, 0.6157, 0.9159, 0.5638, 0.8726, 0.5638, 0.8726, 0.581, 0.8531, 0.6391, 0.9168, 0.6157, 0.9159, 0.6391, 0.9168, 0.581, 0.8531, 0.581, 0.8531, 0.6391, 0.9168, 0.581, 0.8531, 0.5638, 0.8726, 0.6157, 0.9159, 0.6391, 0.9168, 0.6157, 0.9159, 0.5937, 0.9628, 0.5937, 0.9628, 0.6157, 0.9159, 0.6157, 0.9159, 0.6391, 0.9168, 0.5991, 0.9882, 0.5937, 0.9628, 0.5991, 0.9882, 0.6391, 0.9168, 0.6391, 0.9168, 0.5991, 0.9882, 0.6391, 0.9168, 0.6157, 0.9159, 0.5937, 0.9628, 0.5991, 0.9882, 0.5937, 0.9628, 0.5522, 0.9777, 0.5522, 0.9777, 0.5937, 0.9628, 0.5937, 0.9628, 0.5991, 0.9882, 0.541, 0.996, 0.5522, 0.9777, 0.541, 0.996, 0.5991, 0.9882, 0.5991, 0.9882, 0.541, 0.996, 0.5991, 0.9882, 0.5937, 0.9628, 0.5522, 0.9777, 0.541, 0.996, 0.5522, 0.9777, 0.5291, 0.9458, 0.5291, 0.9458, 0.5522, 0.9777, 0.5522, 0.9777, 0.541, 0.996, 0.5038, 0.9403, 0.5291, 0.9458, 0.5038, 0.9403, 0.541, 0.996, 0.541, 0.996, 0.5038, 0.9403, 0.541, 0.996, 0.5522, 0.9777, 0.5291, 0.9458, 0.5038, 0.9403, 0.5291, 0.9458, 0.5311, 0.9204, 0.5311, 0.9204, 0.5291, 0.9458, 0.5291, 0.9458, 0.5038, 0.9403, 0.5224, 0.8991, 0.5311, 0.9204, 0.5224, 0.8991, 0.5038, 0.9403, 0.5038, 0.9403, 0.5224, 0.8991, 0.5038, 0.9403, 0.5291, 0.9458, 0.5311, 0.9204, 0.5224, 0.8991, 0.5311, 0.9204, 0.5468, 0.9134, 0.5468, 0.9134, 0.5311, 0.9204, 0.5311, 0.9204, 0.5224, 0.8991, 0.5622, 0.8925, 0.5468, 0.9134, 0.5622, 0.8925, 0.5224, 0.8991, 0.5224, 0.8991, 0.5622, 0.8925, 0.5224, 0.8991, 0.5311, 0.9204, 0.5468, 0.9134, 0.5622, 0.8925, 0.5468, 0.9134, 0.566, 0.9219, 0.566, 0.9219, 0.5468, 0.9134, 0.5468, 0.9134, 0.5622, 0.8925, 0.5907, 0.9138, 0.566, 0.9219, 0.5907, 0.9138, 0.5622, 0.8925, 0.5622, 0.8925, 0.5907, 0.9138, 0.5622, 0.8925, 0.5468, 0.9134, 0.566, 0.9219, 0.5907, 0.9138, 0.566, 0.9219, 0.5701, 0.9244, 0.5701, 0.9244, 0.566, 0.9219, 0.566, 0.9219, 0.5907, 0.9138, 0.5942, 0.9342, 0.5701, 0.9244, 0.5942, 0.9342, 0.5907, 0.9138, 0.5907, 0.9138, 0.5942, 0.9342, 0.5907, 0.9138, 0.566, 0.9219, 0.5701, 0.9244, 0.5942, 0.9342, 0.5701, 0.9244, 0.5458, 0.9487, 0.5458, 0.9487, 0.5701, 0.9244, 0.5701, 0.9244, 0.5942, 0.9342, 0.5559, 0.9543, 0.5458, 0.9487, 0.5559, 0.9543, 0.5942, 0.9342, 0.5942, 0.9342, 0.5559, 0.9543, 0.5942, 0.9342, 0.5701, 0.9244, 0.5458, 0.9487, 0.5559, 0.9543, 0.8457, 0.5632, 0.8457, 0.6113, 0.8187, 0.6113, 0.8187, 0.5632, 0.8995, 0.6113, 0.8995, 0.5632, 0.9265, 0.5632, 0.9265, 0.6113, 0.1343, 0.6222, 0.1343, 0.5789, 0.03562, 0.5789, 0.03562, 0.6222, 0.1301, 0.758, 0.1301, 0.7068, 0.02386, 0.7068, 0.02386, 0.758, 0.1343, 0.5789, 0.1343, 0.6222, 0.03562, 0.6222, 0.03562, 0.5789, 0.129, 0.6424, 0.129, 0.6937, 0.02283, 0.6937, 0.02283, 0.6424, 0.07771, 0.8245, 0.07771, 0.8245, 0.1839, 0.8245, 0.1839, 0.8245, 0.07771, 0.8245, 0.07771, 0.7733, 0.1839, 0.7733, 0.1839, 0.8245, 0.07891, 0.8813, 0.07891, 0.8379, 0.1776, 0.8379, 0.1776, 0.8813, 0.07771, 0.7733, 0.07771, 0.8245, 0.1839, 0.8245, 0.1839, 0.7733, 0.03312, 0.4721, 0.07522, 0.4538, 0.07525, 0.3831, 0.0336, 0.3831, 0.9085, 0.1135, 0.8609, 0.1135, 0.8609, 0.0428, 0.9085, 0.0428, 0.07522, 0.4538, 0.03312, 0.4721, 0.0336, 0.3831, 0.07525, 0.3831, 0.8609, 0.1318, 0.9085, 0.1318, 0.9085, 0.0428, 0.8609, 0.0428, 0.1487, 0.4538, 0.1908, 0.4721, 0.1903, 0.3831, 0.1487, 0.3831, 0.689, 0.1187, 0.6414, 0.1187, 0.6414, 0.02975, 0.689, 0.02975, 0.1908, 0.4721, 0.1487, 0.4538, 0.1487, 0.3831, 0.1903, 0.3831, 0.6414, 0.1005, 0.689, 0.1005, 0.689, 0.02975, 0.6414, 0.02975, 0.2001, 0.5789, 0.1343, 0.5789, 0.1343, 0.6222, 0.2001, 0.6222, 0.2009, 0.758, 0.2009, 0.7068, 0.1301, 0.7068, 0.1301, 0.758, 0.2001, 0.6222, 0.1343, 0.6222, 0.1343, 0.5789, 0.2001, 0.5789, 0.1999, 0.6937, 0.129, 0.6937, 0.129, 0.6424, 0.1999, 0.6424, 0.006896, 0.8245, 0.07771, 0.8245, 0.07771, 0.8245, 0.006896, 0.8245, 0.006896, 0.8245, 0.006896, 0.7733, 0.07771, 0.7733, 0.07771, 0.8245, 0.01311, 0.8379, 0.07891, 0.8379, 0.07891, 0.8813, 0.01311, 0.8813, 0.006896, 0.7733, 0.006896, 0.8245, 0.07771, 0.8245, 0.07771, 0.7733, 0.03268, 0.5522, 0.07519, 0.5174, 0.07522, 0.4538, 0.03312, 0.4721, 0.9085, 0.1771, 0.8609, 0.1771, 0.8609, 0.1135, 0.9085, 0.1135, 0.07519, 0.5174, 0.03268, 0.5522, 0.03312, 0.4721, 0.07522, 0.4538, 0.8609, 0.2119, 0.9085, 0.2119, 0.9085, 0.1318, 0.8609, 0.1318, 0.1487, 0.5174, 0.1912, 0.5522, 0.1908, 0.4721, 0.1487, 0.4538, 0.689, 0.1988, 0.6414, 0.1988, 0.6414, 0.1187, 0.689, 0.1187, 0.1912, 0.5522, 0.1487, 0.5174, 0.1487, 0.4538, 0.1908, 0.4721, 0.6414, 0.1641, 0.689, 0.1641, 0.689, 0.1005, 0.6414, 0.1005, 0.07519, 0.5245, 0.07519, 0.5174, 0.03268, 0.5522, 0.03264, 0.5611, 0.8609, 0.1842, 0.8609, 0.1771, 0.9085, 0.1771, 0.9085, 0.1842, 0.03264, 0.5611, 0.03268, 0.5522, 0.07519, 0.5174, 0.07519, 0.5245, 0.8609, 0.2208, 0.9085, 0.2208, 0.9085, 0.2119, 0.8609, 0.2119, 0.1913, 0.5611, 0.1912, 0.5522, 0.1487, 0.5174, 0.1487, 0.5245, 0.6414, 0.2077, 0.6414, 0.1988, 0.689, 0.1988, 0.689, 0.2077, 0.1487, 0.5245, 0.1487, 0.5174, 0.1912, 0.5522, 0.1913, 0.5611, 0.6414, 0.1712, 0.689, 0.1712, 0.689, 0.1641, 0.6414, 0.1641])
me_monkey_003.materials.append(mat_initialshadinggroup_005)
me_monkey_003.use_remesh_preserve_volume = False
me_monkey_003.use_remesh_preserve_attributes = False
me_monkey_003.use_mirror_vertex_groups = False
me_monkey_003.update()
me_monkey_003.normals_split_custom_set([tuple(v) for v in zip(*[iter([0.06281, -0.998, -0.004921, 0.06478, -0.9973, -0.03592, -0.03098, -0.9991, -0.0286, -0.02906, -0.9993, -0.02264, 0.0, 0.0, 1.0, 0.0, 0.0, 1.0, 0.0, 0.0, 1.0, 0.0, 0.0, 1.0, 0.02525, 0.9996, 0.008819, 0.02105, 0.9998, -0.0009817, 0.03634, 0.9986, -0.03877, 0.03788, 0.9993, 0.007116, -0.01932, -0.155, -0.9877, 0.01255, -0.1229, -0.9923, -0.04074, -0.1267, -0.9911, -0.004197, -0.1577, -0.9875, 0.9999, 0.01286, 0.005849, 0.9997, -0.009116, 0.02048, 0.9999, -0.01191, 0.004358, 1.0, 0.009605, 0.001538, -0.9983, -0.04169, -0.04136, -0.999, 0.0372, -0.02527, -0.9998, 0.01422, -0.0122, -0.9995, -0.007957, -0.03069, 0.02863, 0.8148, -0.579, 0.03265, 0.6656, -0.7456, -0.05068, 0.6811, -0.7304, -0.03606, 0.8202, -0.5709, 0.01901, -0.8558, -0.5169, 0.01962, -0.9228, -0.3847, -0.02858, -0.9131, -0.4068, -0.03769, -0.8616, -0.5061, -0.0003119, -0.6298, 0.7767, -0.0002866, -0.6298, 0.7768, -0.002408, -0.6256, 0.7801, -0.002467, -0.6255, 0.7802, 0.6396, 0.008435, 0.7686, 0.6399, 0.006919, 0.7685, 0.6403, -0.004561, 0.7681, 0.6402, -0.00577, 0.7682, 0.0004634, 0.8882, 0.4595, 0.0004409, 0.8881, 0.4596, -0.001354, 0.8857, 0.4643, -0.001338, 0.8857, 0.4642, -0.6031, 0.02948, 0.7972, -0.6044, 0.03159, 0.796, -0.6011, -0.02121, 0.7989, -0.6002, -0.01414, 0.7997, -0.6002, -0.01414, 0.7997, -0.6011, -0.02121, 0.7989, -0.6046, -0.0509, 0.7949, -0.6046, -0.0509, 0.7949, -1.899e-06, 0.0, 1.0, -1.345e-06, 3.002e-07, 1.0, -1.247e-06, -3.002e-07, 1.0, -1.844e-06, 0.0, 1.0, 0.6398, -0.01102, 0.7685, 0.6402, -0.00577, 0.7682, 0.6403, -0.004561, 0.7681, 0.6398, -0.01102, 0.7685, 0.9999, -0.00975, -0.005844, 0.9999, 0.01286, 0.005849, 1.0, 0.009605, 0.001538, 0.9998, -0.01454, -0.01431, 0.652, -0.07165, -0.7548, 0.8445, -0.05679, -0.5325, 0.8034, -0.05978, -0.5924, 0.652, -0.07165, -0.7548, 0.01255, -0.1229, -0.9923, 0.04873, -0.04509, -0.9978, -0.08257, -0.047, -0.9955, -0.04074, -0.1267, -0.9911, -0.8064, -0.06596, -0.5876, -0.8426, -0.06328, -0.5348, -0.6415, -0.07951, -0.763, -0.6415, -0.07951, -0.763, -0.9945, -0.09308, -0.04851, -0.9983, -0.04169, -0.04136, -0.9995, -0.007957, -0.03069, -0.9975, -0.06124, -0.03592, -0.6503, -0.06733, -0.7567, -0.8888, -0.04948, -0.4557, -0.8492, -0.0516, -0.5255, -0.6503, -0.06733, -0.7567, -0.05994, -0.09994, -0.9932, -0.01932, -0.155, -0.9877, -0.004197, -0.1577, -0.9875, 0.04108, -0.09754, -0.9944, 0.8617, -0.04781, -0.5051, 0.8933, -0.04604, -0.4471, 0.6514, -0.06681, -0.7558, 0.6514, -0.06681, -0.7558, 0.9984, -0.05628, -0.002011, 0.9999, -0.01191, 0.004358, 0.9997, -0.009116, 0.02048, 0.9984, -0.05126, 0.02243, 0.6399, 0.006919, 0.7685, 0.6396, 0.008435, 0.7686, 0.6386, 0.01457, 0.7694, 0.6386, 0.01457, 0.7694, -1.972e-07, 1.497e-07, 1.0, -2.178e-07, -2.491e-07, 1.0, 4.356e-07, 2.491e-07, 1.0, 2.632e-07, -1.497e-07, 1.0, -0.6133, 0.04534, 0.7885, -0.6044, 0.03159, 0.796, -0.6031, 0.02948, 0.7972, -0.6133, 0.04534, 0.7885, -0.9999, -0.01011, 0.003605, -0.9998, 0.01422, -0.0122, -0.999, 0.0372, -0.02527, -0.9995, 0.02454, -0.01736, -0.006116, -0.04608, -0.9989, -0.006116, -0.04608, -0.9989, -0.006116, -0.04608, -0.9989, -0.006116, -0.04608, -0.9989, -0.002575, -0.05851, -0.9983, -0.002575, -0.05851, -0.9983, -0.002575, -0.05851, -0.9983, -0.002575, -0.05851, -0.9983, -0.9497, 0.01354, 0.3128, -0.9352, -0.001065, 0.3541, -0.9352, -0.001061, 0.3541, -0.9499, 0.01346, 0.3124, 0.9825, -0.003265, 0.1861, 0.9845, 0.005896, 0.1755, 0.9845, 0.005908, 0.1755, 0.9825, -0.003265, 0.1861, 0.0, -1.0, 1.489e-07, 0.0, -1.0, 1.49e-07, 0.0, -1.0, 0.0, 0.0, -1.0, 0.0, 0.9846, -0.002188, 0.1749, 0.9825, -0.003265, 0.1861, 0.9825, -0.003265, 0.1861, 0.9846, -0.002188, 0.1749, -0.9352, -0.001065, 0.3541, -0.9361, -0.02214, 0.351, -0.9361, -0.02214, 0.351, -0.9352, -0.001061, 0.3541, 0.9845, 0.005896, 0.1755, 0.9878, 0.01488, 0.1551, 0.9878, 0.01488, 0.1551, 0.9845, 0.005908, 0.1755, 0.0, 1.0, 0.0, 0.0, 1.0, 0.0, 0.0, 1.0, -1.596e-07, 0.0, 1.0, -1.592e-07, -0.9625, 0.004415, 0.2711, -0.9497, 0.01354, 0.3128, -0.9499, 0.01346, 0.3124, -0.9625, 0.004415, 0.2711, 0.0, 0.0, -1.0, 0.0, 0.0, -1.0, 0.0, 0.0, -1.0, 0.0, 0.0, -1.0, 0.0, 0.0, -1.0, 0.0, 0.0, -1.0, 0.0, 0.0, -1.0, 0.0, 0.0, -1.0, 0.0, 0.0, -1.0, 0.0, 8.445e-07, -1.0, 0.0, 8.445e-07, -1.0, 0.0, 0.0, -1.0, 0.0, 0.0, -1.0, 0.0, 0.0, -1.0, 0.0, 0.0, -1.0, 0.0, 0.0, -1.0, 0.0, 0.0, -1.0, 0.0, 0.0, -1.0, 0.0, 0.0, -1.0, 0.0, 0.0, -1.0, 0.0, 0.0, -1.0, 0.0, 0.0, -1.0, 0.0, 0.0, -1.0, 0.0, 0.0, -1.0, 0.0, 0.0, -1.0, 0.0, 0.0, -1.0, 0.0, 0.0, -1.0, 0.0, 0.0, -1.0, 0.0, 0.0, -1.0, 0.0, 0.0, -1.0, 0.0, 0.0, -1.0, 0.0, 0.0, -1.0, -1.0, 0.0, 0.0, -1.0, 0.0, 0.0, -1.0, 0.0, 0.0, -1.0, 0.0, 0.0, 1.0, 0.0, 0.0, 1.0, 0.0, 0.0, 1.0, 0.0, 0.0, 1.0, 0.0, 0.0, -4.212e-08, -1.0, -2.862e-07, -4.212e-08, -1.0, -1.963e-08, 4.212e-08, -1.0, -5.492e-08, 4.212e-08, -1.0, -2.148e-07, 1.0, 0.0, 0.0, 1.0, 0.0, 0.0, 1.0, 0.0, 0.0, 1.0, 0.0, 0.0, -1.0, 0.0, 0.0, -1.0, 0.0, 0.0, -1.0, 0.0, 0.0, -1.0, 0.0, 0.0, 1.0, 0.0, 0.0, 1.0, 0.0, 0.0, 1.0, 0.0, 0.0, 1.0, 0.0, 0.0, -2.791e-13, 1.0, 1.584e-07, -1.395e-13, 1.0, 1.386e-07, -1.721e-13, 1.0, 1.386e-07, -3.441e-13, 1.0, 1.584e-07, -1.0, 0.0, 0.0, -1.0, 0.0, 0.0, -1.0, 0.0, 0.0, -1.0, 0.0, 0.0, 1.0, 0.0, 0.0, 1.0, 0.0, 0.0, 1.0, 0.0, 0.0, 1.0, 0.0, 0.0, -1.395e-13, 1.0, 1.386e-07, 0.0, 1.0, 1.188e-07, 0.0, 1.0, 1.188e-07, -1.721e-13, 1.0, 1.386e-07, -1.0, 0.0, 0.0, -1.0, 0.0, 0.0, -1.0, 0.0, 0.0, -1.0, 0.0, 0.0, -1.0, 0.0, 0.0, -1.0, 0.0, 0.0, -1.0, 0.0, 0.0, -1.0, 0.0, 0.0, -1.0, 0.0, 0.0, -1.0, 0.0, 0.0, -1.0, 0.0, 0.0, -1.0, 0.0, 0.0, 0.0, -1.0, -1.188e-07, 0.0, -1.0, -1.188e-07, 0.0, -1.0, -1.188e-07, 0.0, -1.0, -1.188e-07, 1.0, 0.0, 0.0, 1.0, 0.0, 0.0, 1.0, 0.0, 0.0, 1.0, 0.0, 0.0, 1.0, 0.0, 0.0, 1.0, 0.0, 0.0, 1.0, 0.0, 0.0, 1.0, 0.0, 0.0, 0.0, 8.445e-07, -1.0, 0.0, 1.689e-06, -1.0, 0.0, 1.689e-06, -1.0, 0.0, 8.445e-07, -1.0, 1.0, 0.0, 0.0, 1.0, 0.0, 0.0, 1.0, 0.0, 0.0, 1.0, 0.0, 0.0, 0.0, -1.689e-06, 1.0, 0.0, -1.689e-06, 1.0, 0.0, -1.689e-06, 1.0, 0.0, -1.689e-06, 1.0, -1.0, 0.0, 0.0, -1.0, 0.0, 0.0, -1.0, 0.0, 0.0, -1.0, 0.0, 0.0, -0.02858, -0.9131, -0.4068, 0.01962, -0.9228, -0.3847, 0.06281, -0.998, -0.004921, -0.02906, -0.9993, -0.02264, 0.8034, -0.05978, -0.5924, 0.8445, -0.05679, -0.5325, 0.9999, 0.01286, 0.005849, 0.9999, -0.00975, -0.005844, 0.8445, -0.05679, -0.5325, 0.8933, -0.04604, -0.4471, 0.9997, -0.009116, 0.02048, 0.9999, 0.01286, 0.005849, 0.9984, -0.05126, 0.02243, 0.9997, -0.009116, 0.02048, 0.8933, -0.04604, -0.4471, 0.8617, -0.04781, -0.5051, -0.8492, -0.0516, -0.5255, -0.8888, -0.04948, -0.4557, -0.9998, 0.01422, -0.0122, -0.9999, -0.01011, 0.003605, -0.9995, -0.007957, -0.03069, -0.9998, 0.01422, -0.0122, -0.8888, -0.04948, -0.4557, -0.8426, -0.06328, -0.5348, -0.9975, -0.06124, -0.03592, -0.9995, -0.007957, -0.03069, -0.8426, -0.06328, -0.5348, -0.8064, -0.06596, -0.5876, -0.03769, -0.8616, -0.5061, -0.02858, -0.9131, -0.4068, -0.02084, -0.9421, -0.3348, -0.02155, -0.8632, -0.5044, -0.02774, -0.1339, -0.9906, -0.04074, -0.1267, -0.9911, -0.08257, -0.047, -0.9955, -0.07267, -0.04516, -0.9963, -0.02774, -0.1339, -0.9906, 0.01317, -0.169, -0.9855, -0.004197, -0.1577, -0.9875, -0.04074, -0.1267, -0.9911, 0.06839, -0.09003, -0.9936, 0.04108, -0.09754, -0.9944, -0.004197, -0.1577, -0.9875, 0.01317, -0.169, -0.9855, -0.01843, 0.9266, -0.3756, -0.03606, 0.8202, -0.5709, -0.05068, 0.6811, -0.7304, -0.04673, 0.6912, -0.7211, 0.01397, 0.9989, -0.04425, 0.03634, 0.9986, -0.03877, -0.03606, 0.8202, -0.5709, -0.01843, 0.9266, -0.3756, 0.01308, 0.9999, 0.009421, 0.03788, 0.9993, 0.007116, 0.03634, 0.9986, -0.03877, 0.01397, 0.9989, -0.04425, -0.001338, 0.8857, 0.4642, -0.001354, 0.8857, 0.4643, -0.001616, 0.8854, 0.4649, -0.001616, 0.8854, 0.4649, 0.0, 1.0, -1.592e-07, 0.0, 1.0, -1.596e-07, 0.0, 1.0, -3.184e-07, 0.0, 1.0, -3.184e-07, 0.0, 0.0, -1.0, 0.0, 0.0, -1.0, 0.0, 0.0, -1.0, 0.0, 0.0, -1.0, -1.721e-13, 1.0, 1.386e-07, 0.0, 1.0, 1.188e-07, 0.0, 1.0, 1.023e-07, 0.0, 1.0, 1.194e-07, -3.441e-13, 1.0, 1.584e-07, -1.721e-13, 1.0, 1.386e-07, 0.0, 1.0, 1.194e-07, 0.0, 1.0, 1.365e-07, 4.763e-07, -1.01e-07, 1.0, 2.632e-07, -1.497e-07, 1.0, 4.356e-07, 2.491e-07, 1.0, 8.711e-07, 4.981e-07, 1.0, -1.247e-06, -3.002e-07, 1.0, 2.632e-07, -1.497e-07, 1.0, 4.763e-07, -1.01e-07, 1.0, 2.977e-07, -3.733e-07, 1.0, 5.444e-07, 0.0, 1.0, -1.844e-06, 0.0, 1.0, -1.247e-06, -3.002e-07, 1.0, 2.977e-07, -3.733e-07, 1.0, 0.0, -1.689e-06, 1.0, 0.0, -1.689e-06, 1.0, 0.0, -1.689e-06, 1.0, 0.0, -1.689e-06, 1.0, 0.0, -1.0, -1.023e-07, 0.0, -1.0, -1.188e-07, 0.0, -1.0, -1.188e-07, 0.0, -1.0, -1.023e-07, 0.0, 1.127e-06, -1.0, 0.0, 8.445e-07, -1.0, 0.0, 1.689e-06, -1.0, 0.0, 1.689e-06, -1.0, 0.0, 0.0, -1.0, 0.0, 0.0, -1.0, 0.0, 8.445e-07, -1.0, 0.0, 1.127e-06, -1.0, 0.0, -1.0, 0.0, 0.0, -1.0, 0.0, 0.0, -1.0, 0.0, 0.0, -1.0, 0.0, -0.002918, -0.6248, 0.7808, -0.002467, -0.6255, 0.7802, -0.002408, -0.6256, 0.7801, -0.002918, -0.6248, 0.7808, -0.04822, -0.9987, -0.01907, -0.02906, -0.9993, -0.02264, -0.03098, -0.9991, -0.0286, -0.04693, -0.9985, -0.0293, -0.02084, -0.9421, -0.3348, -0.02858, -0.9131, -0.4068, -0.02906, -0.9993, -0.02264, -0.04822, -0.9987, -0.01907, 0.04873, -0.04509, -0.9978, 0.01255, -0.1229, -0.9923, 0.04355, -0.1294, -0.9906, 0.09839, -0.04243, -0.9942, 0.03056, -0.9642, -0.2632, 0.01962, -0.9228, -0.3847, 0.01901, -0.8558, -0.5169, 0.04606, -0.8547, -0.5171, 0.06281, -0.998, -0.004921, 0.01962, -0.9228, -0.3847, 0.03056, -0.9642, -0.2632, 0.06029, -0.9982, 0.001255, 0.06629, -0.997, -0.03938, 0.06478, -0.9973, -0.03592, 0.06281, -0.998, -0.004921, 0.06029, -0.9982, 0.001255, -0.0002866, -0.6298, 0.7768, -0.0003119, -0.6298, 0.7767, -0.0005984, -0.6303, 0.7764, -0.0005984, -0.6303, 0.7764, 0.0, -1.0, 1.49e-07, 0.0, -1.0, 1.489e-07, 0.0, -1.0, 2.979e-07, 0.0, -1.0, 2.979e-07, 0.0, 8.445e-07, -1.0, 0.0, 0.0, -1.0, 0.0, 0.0, -1.0, 0.0, 1.127e-06, -1.0, 0.0, 1.689e-06, -1.0, 0.0, 8.445e-07, -1.0, 0.0, 1.127e-06, -1.0, 0.0, 1.689e-06, -1.0, 0.0, -1.0, -1.188e-07, 0.0, -1.0, -1.188e-07, 0.0, -1.0, -1.023e-07, 0.0, -1.0, -1.023e-07, 0.0, -1.689e-06, 1.0, 0.0, -1.689e-06, 1.0, 0.0, -1.689e-06, 1.0, 0.0, -1.689e-06, 1.0, -1.345e-06, 3.002e-07, 1.0, -1.899e-06, 0.0, 1.0, 4.356e-07, 0.0, 1.0, 1.565e-07, 3.733e-07, 1.0, -3.197e-07, 1.01e-07, 1.0, -1.972e-07, 1.497e-07, 1.0, -1.345e-06, 3.002e-07, 1.0, 1.565e-07, 3.733e-07, 1.0, -2.178e-07, -2.491e-07, 1.0, -1.972e-07, 1.497e-07, 1.0, -3.197e-07, 1.01e-07, 1.0, -4.356e-07, -4.981e-07, 1.0, 6.506e-14, 1.0, 1.194e-07, -1.395e-13, 1.0, 1.386e-07, -2.791e-13, 1.0, 1.584e-07, 1.301e-13, 1.0, 1.365e-07, 0.0, 1.0, 1.023e-07, 0.0, 1.0, 1.188e-07, -1.395e-13, 1.0, 1.386e-07, 6.506e-14, 1.0, 1.194e-07, 0.0, 0.0, -1.0, 0.0, 0.0, -1.0, 0.0, 0.0, -1.0, 0.0, 0.0, -1.0, 0.0, 1.0, 0.0, 0.0, 1.0, 0.0, 0.0, 1.0, 0.0, 0.0, 1.0, 0.0, 0.0005651, 0.8883, 0.4593, 0.0004409, 0.8881, 0.4596, 0.0004634, 0.8882, 0.4595, 0.0005651, 0.8883, 0.4593, 0.02105, 0.9998, -0.0009817, 0.02525, 0.9996, 0.008819, -0.0006123, 1.0, 0.008659, -0.0005258, 1.0, 0.003426, 0.02863, 0.8148, -0.579, 0.02105, 0.9998, -0.0009817, -0.0005258, 1.0, 0.003426, 0.02856, 0.9327, -0.3596, 0.03265, 0.6656, -0.7456, 0.02863, 0.8148, -0.579, 0.02856, 0.9327, -0.3596, 0.06052, 0.6706, -0.7394, -0.01932, -0.155, -0.9877, -0.05994, -0.09994, -0.9932, -0.06768, -0.09325, -0.9933, -0.005523, -0.1654, -0.9862, 0.01255, -0.1229, -0.9923, -0.01932, -0.155, -0.9877, -0.005523, -0.1654, -0.9862, 0.04355, -0.1294, -0.9906, 0.1537, 0.3754, 0.914, 0.2182, 0.4376, 0.8723, 0.2134, 0.433, 0.8757, 0.1537, 0.3754, 0.914, 0.9953, -0.09423, 0.02136, 0.9953, -0.09423, 0.02136, 0.999, -0.03166, 0.03211, 0.9988, -0.03904, 0.03085, -0.08894, -0.347, -0.9336, -0.1338, -0.6043, -0.7854, -0.1338, -0.6043, -0.7854, -0.09024, -0.3543, -0.9308, -0.9942, -0.1061, 0.01737, -0.9942, -0.1061, 0.01737, -0.9994, -0.03485, 0.002607, -0.9997, -0.02593, 0.0007613, -0.3761, 0.0, -0.9266, -0.3761, 0.0, -0.9266, -0.3761, 0.0, -0.9266, -0.3761, 0.0, -0.9266, 1.272e-13, -1.0, -1.667e-07, 1.272e-13, -1.0, -1.667e-07, 1.272e-13, -1.0, -1.667e-07, 1.272e-13, -1.0, -1.667e-07, -0.3761, 0.0, 0.9266, -0.3761, 0.0, 0.9266, -0.3761, 0.0, 0.9266, -0.3761, 0.0, 0.9266, -1.272e-13, 1.0, 1.667e-07, -1.272e-13, 1.0, 1.667e-07, -1.272e-13, 1.0, 1.667e-07, -1.272e-13, 1.0, 1.667e-07, 0.3761, 0.0, -0.9266, 0.3761, 0.0, -0.9266, 0.3761, 0.0, -0.9266, 0.3761, 0.0, -0.9266, 1.272e-13, 1.0, 1.667e-07, 1.272e-13, 1.0, 1.667e-07, 1.272e-13, 1.0, 1.667e-07, 1.272e-13, 1.0, 1.667e-07, 0.3761, 0.0, 0.9266, 0.3761, 0.0, 0.9266, 0.3761, 0.0, 0.9266, 0.3761, 0.0, 0.9266, -1.272e-13, -1.0, -1.667e-07, -1.272e-13, -1.0, -1.667e-07, -1.272e-13, -1.0, -1.667e-07, -1.272e-13, -1.0, -1.667e-07, -8.425e-08, -1.0, -2.493e-07, 4.212e-08, -1.0, -2.148e-07, 8.728e-08, -1.0, -2.433e-07, -8.728e-08, -1.0, -2.433e-07, 4.212e-08, -1.0, -2.148e-07, 4.212e-08, -1.0, -5.492e-08, 8.728e-08, -1.0, 6.563e-08, 8.728e-08, -1.0, -2.433e-07, 4.212e-08, -1.0, -5.492e-08, -8.425e-08, -1.0, 7.057e-08, -8.728e-08, -1.0, 6.563e-08, 8.728e-08, -1.0, 6.563e-08, -8.425e-08, -1.0, 7.057e-08, -8.425e-08, -1.0, -2.493e-07, -8.728e-08, -1.0, -2.433e-07, -8.728e-08, -1.0, 6.563e-08, -4.212e-08, -1.0, -1.963e-08, -4.212e-08, -1.0, -2.862e-07, -8.728e-08, -1.0, -3.836e-07, -8.728e-08, -1.0, 1.313e-07, -4.212e-08, -1.0, -2.862e-07, 8.424e-08, -1.0, -3.559e-07, 8.728e-08, -1.0, -3.462e-07, -8.728e-08, -1.0, -3.836e-07, 8.424e-08, -1.0, -3.559e-07, 8.425e-08, -1.0, 1.772e-07, 8.728e-08, -1.0, 1.686e-07, 8.728e-08, -1.0, -3.462e-07, 8.425e-08, -1.0, 1.772e-07, -4.212e-08, -1.0, -1.963e-08, -8.728e-08, -1.0, 1.313e-07, 8.728e-08, -1.0, 1.686e-07, 0.0085, 0.9932, 0.1158, 0.03524, 0.9938, 0.1054, 0.03788, 0.9993, 0.007116, 0.01308, 0.9999, 0.009421, 0.03068, 0.9995, 0.01034, 0.02525, 0.9996, 0.008819, 0.03788, 0.9993, 0.007116, 0.03524, 0.9938, 0.1054, -0.0006123, 1.0, 0.008659, 0.02525, 0.9996, 0.008819, 0.03068, 0.9995, 0.01034, 0.0004404, 1.0, 0.0007366, 0.9955, -0.05003, -0.08046, 0.9999, -0.01191, 0.004358, 0.9984, -0.05628, -0.002011, 0.9955, -0.05003, -0.08046, 0.2346, 0.001342, -0.9721, 0.2346, 0.001342, -0.9721, 0.2346, 0.001342, -0.9721, 0.2346, 0.001342, -0.9721, 0.9998, -0.01454, -0.01431, 1.0, 0.009605, 0.001538, 0.9991, -0.02491, -0.03508, 0.9991, -0.02491, -0.03508, 0.05526, -0.9942, -0.09241, 0.06478, -0.9973, -0.03592, 0.06629, -0.997, -0.03938, 0.06597, -0.9917, -0.1103, 0.06478, -0.9973, -0.03592, 0.05526, -0.9942, -0.09241, -0.03165, -0.9981, -0.05294, -0.03098, -0.9991, -0.0286, -0.04693, -0.9985, -0.0293, -0.03098, -0.9991, -0.0286, -0.03165, -0.9981, -0.05294, -0.03776, -0.9973, -0.06314, -0.984, -0.1606, -0.07695, -0.9983, -0.04169, -0.04136, -0.9945, -0.09308, -0.04851, -0.984, -0.1606, -0.07695, 0.08124, 0.007057, -0.9967, 0.08124, 0.007057, -0.9967, 0.08124, 0.007057, -0.9967, 0.08124, 0.007057, -0.9967, -0.9995, 0.02454, -0.01736, -0.999, 0.0372, -0.02527, -0.9913, 0.1113, -0.06994, -0.9913, 0.1113, -0.06994, -0.9928, -0.06799, 0.09831, -0.9927, -0.06781, 0.09943, -0.9044, -0.01049, 0.4265, -0.9044, -0.01049, 0.4265, 0.9989, -0.04144, 0.02405, 0.9988, -0.04156, 0.02515, 0.9574, -0.005503, -0.2886, 0.9574, -0.005503, -0.2886, 0.9661, 0.05124, 0.2529, 0.9644, 0.05007, 0.2595, 0.8532, -0.0009545, 0.5215, 0.8532, -0.0009545, 0.5215, 1.129e-08, 1.0, 1.129e-07, 2.981e-09, 1.0, 1.43e-07, 2.025e-08, 1.0, 8.047e-08, 2.025e-08, 1.0, 8.047e-08, 9.413e-09, -1.0, -1.387e-07, 1.794e-08, -1.0, -1.104e-07, 2.646e-08, -1.0, -8.202e-08, 2.646e-08, -1.0, -8.202e-08, -2.875e-08, 1.0, 1.732e-07, -2.453e-08, 1.0, 1.836e-07, -1.827e-08, 1.0, 1.991e-07, -1.827e-08, 1.0, 1.991e-07, 1.473e-08, -1.0, -1.95e-07, 7.831e-09, -1.0, -1.881e-07, 2.624e-08, -1.0, -2.066e-07, 2.624e-08, -1.0, -2.066e-07, -0.9921, -0.01527, -0.1248, -0.993, -0.01541, -0.1167, -0.9204, -0.009646, -0.3909, -0.9204, -0.009646, -0.3909, -0.9986, 0.05331, -0.005713, -0.9985, 0.0536, -0.005273, -0.9984, 0.05585, -0.001866, -0.9984, 0.05585, -0.001866, -0.9983, -0.05779, -0.003388, -0.9983, -0.05753, -0.004039, -0.9984, -0.05582, -0.008389, -0.9984, -0.05582, -0.008389, 0.1473, 0.9859, 0.07954, 0.1474, 0.9862, 0.0757, 0.1326, 0.925, 0.3559, 0.1326, 0.925, 0.3559, 0.9984, -0.05668, -0.002683, 0.9984, -0.05625, -0.00166, 0.9982, -0.05949, -0.009317, 0.9982, -0.05949, -0.009317, -0.05389, -0.9947, -0.08759, -0.05385, -0.9947, -0.08812, -0.02866, -0.9434, -0.3306, -0.02866, -0.9434, -0.3306, -0.06453, 0.994, 0.08853, -0.06443, 0.9937, 0.09209, -0.05049, 0.8977, 0.4377, -0.05049, 0.8977, 0.4377, 0.9983, 0.05843, -0.003464, 0.9983, 0.05882, -0.003888, 0.9984, 0.05607, -0.0008637, 0.9984, 0.05607, -0.0008637, 0.1245, -0.9905, -0.0593, 0.1249, -0.9906, -0.05659, 0.1006, -0.9735, -0.2055, 0.1006, -0.9735, -0.2055, 1.0, -6.421e-09, 0.0, 1.0, -6.421e-09, 0.0, 1.0, -6.421e-09, 0.0, 1.0, -6.421e-09, 0.0, 0.0, 1.0, 1.37e-07, -1.326e-08, 1.0, 2.046e-07, 1.922e-08, 1.0, 2.326e-07, 0.0, 1.0, 1.37e-07, -1.0, 6.421e-09, 0.0, -1.0, 6.421e-09, 0.0, -1.0, 6.421e-09, 0.0, -1.0, 6.421e-09, 0.0, 1.326e-08, -1.0, -2.064e-07, 0.0, -1.0, -1.37e-07, 0.0, -1.0, -1.37e-07, -1.922e-08, -1.0, -2.099e-07, 0.6949, 3.805e-07, 0.7191, 0.6949, 3.805e-07, 0.7191, 0.6949, 3.805e-07, 0.7191, 0.6949, 3.805e-07, 0.7191, -1.326e-08, 1.0, 2.046e-07, -1.114e-08, 1.0, 2.35e-07, 1.603e-08, 1.0, 2.584e-07, 1.922e-08, 1.0, 2.326e-07, -0.4873, -1.015e-06, 0.8732, -0.4873, -1.015e-06, 0.8732, -0.4873, -1.015e-06, 0.8732, -0.4873, -1.015e-06, 0.8732, 1.115e-08, -1.0, -2.046e-07, 1.326e-08, -1.0, -2.064e-07, -1.922e-08, -1.0, -2.099e-07, -1.602e-08, -1.0, -2.071e-07, 0.6211, -1.817e-06, -0.7837, 0.6211, -1.817e-06, -0.7837, 0.6211, -1.817e-06, -0.7837, 0.6211, -1.817e-06, -0.7837, -1.114e-08, 1.0, 2.35e-07, -1.326e-08, 1.0, 2.046e-07, -3.058e-08, 1.0, 2.254e-07, -3.058e-08, 1.0, 2.254e-07, -0.7399, 4.623e-07, 0.6727, -0.7399, 4.623e-07, 0.6727, -0.7399, 4.623e-07, 0.6727, -0.7399, 4.623e-07, 0.6727, 1.326e-08, -1.0, -2.064e-07, 1.115e-08, -1.0, -2.046e-07, 3.058e-08, -1.0, -2.818e-07, 3.058e-08, -1.0, -2.818e-07, -0.6333, 1.795e-06, -0.7739, -0.6333, 1.795e-06, -0.7739, -0.6333, 1.795e-06, -0.7739, -0.6333, 1.795e-06, -0.7739, -1.602e-08, -1.0, -2.071e-07, -1.922e-08, -1.0, -2.099e-07, -4.447e-08, -1.0, -2.903e-07, -4.447e-08, -1.0, -2.903e-07, 0.7324, 0.0, 0.6809, 0.7324, 0.0, 0.6809, 0.7324, 0.0, 0.6809, 0.7324, 0.0, 0.6809, 1.922e-08, 1.0, 2.326e-07, 1.603e-08, 1.0, 2.584e-07, 4.447e-08, 1.0, 2.903e-07, 4.447e-08, 1.0, 2.903e-07, 0.3711, -0.6993, 0.6109, 0.3711, -0.6993, 0.6109, 0.3711, -0.6993, 0.6109, 0.3711, -0.6993, 0.6109, 0.2182, 0.4376, 0.8723, 0.2478, 0.4653, 0.8498, 0.2478, 0.4653, 0.8498, 0.2134, 0.433, 0.8757, 0.9988, -0.03904, 0.03085, 0.999, -0.03166, 0.03211, 0.9987, -0.01112, 0.04975, 0.9991, -0.001095, 0.04262, -0.07275, -0.2572, -0.9636, -0.08894, -0.347, -0.9336, -0.09024, -0.3543, -0.9308, -0.07275, -0.2572, -0.9636, -0.9997, -0.02593, 0.0007613, -0.9994, -0.03485, 0.002607, -0.9999, 0.01257, -0.004967, -0.9999, 0.01531, -0.004035, 0.3506, -0.4843, 0.8016, 0.3506, -0.4843, 0.8016, 0.3506, -0.4843, 0.8016, 0.3506, -0.4843, 0.8016, 0.9991, -0.001095, 0.04262, 0.9987, -0.01112, 0.04975, 0.9993, -0.03645, -0.003012, 0.9995, -0.0312, 0.01022, -0.2047, 0.596, -0.7764, -0.2047, 0.596, -0.7764, -0.2047, 0.596, -0.7764, -0.2047, 0.596, -0.7764, -0.9999, 0.01531, -0.004035, -0.9999, 0.01257, -0.004967, -0.9998, 0.01797, 0.001352, -0.9998, 0.01784, 0.002285, -0.1055, -0.9421, -0.3183, -0.1055, -0.9421, -0.3183, -0.1055, -0.9421, -0.3183, -0.1055, -0.9421, -0.3183, 0.9995, -0.0312, 0.01022, 0.9993, -0.03645, -0.003012, 0.9996, -0.02009, -0.01951, 0.9987, -0.04025, -0.03248, 0.1112, 0.9211, 0.3732, 0.1112, 0.9211, 0.3732, 0.1112, 0.9211, 0.3732, 0.1112, 0.9211, 0.3732, -0.9998, 0.01784, 0.002285, -0.9998, 0.01797, 0.001352, -0.9999, 0.01444, 0.007138, -0.9999, 0.01257, 0.006273, -0.1918, -0.4991, -0.845, -0.1918, -0.4991, -0.845, -0.1918, -0.4991, -0.845, -0.1918, -0.4991, -0.845, 0.9987, -0.04025, -0.03248, 0.9996, -0.02009, -0.01951, 0.9983, -0.04961, 0.03062, 0.998, -0.05268, 0.03377, 0.1694, 0.1413, 0.9754, 0.1694, 0.1413, 0.9754, 0.1694, 0.1413, 0.9754, 0.1694, 0.1413, 0.9754, -0.9999, 0.01257, 0.006273, -0.9999, 0.01444, 0.007138, -0.9999, 0.01016, 0.003633, -0.9999, 0.01013, 0.003259, 0.002664, 0.7531, -0.6578, 0.002664, 0.7531, -0.6578, 0.002664, 0.7531, -0.6578, 0.002664, 0.7531, -0.6578, 0.998, -0.05268, 0.03377, 0.9983, -0.04961, 0.03062, 0.9944, -0.1053, 0.009616, 0.9866, -0.1378, 0.08779, 0.3542, -0.7014, 0.6185, 0.3542, -0.7014, 0.6185, 0.3542, -0.7014, 0.6185, 0.3542, -0.7014, 0.6185, -0.9999, 0.01013, 0.003259, -0.9999, 0.01016, 0.003633, -0.9999, 0.01064, 0.00117, -0.9999, 0.01109, 0.0007903, 0.01026, 0.9995, -0.02825, 0.01026, 0.9995, -0.02825, 0.01026, 0.9995, -0.02825, 0.01026, 0.9995, -0.02825, 0.9866, -0.1378, 0.08779, 0.9944, -0.1053, 0.009616, 0.9975, -0.04683, -0.05374, 0.9969, -0.07153, -0.03373, -0.006481, -0.9612, -0.2758, -0.006481, -0.9612, -0.2758, -0.006481, -0.9612, -0.2758, -0.006481, -0.9612, -0.2758, -0.9999, 0.01109, 0.0007903, -0.9999, 0.01064, 0.00117, -0.9999, 0.01224, 0.0003272, -0.9999, 0.01263, 0.0003582, 0.007015, 0.5133, 0.8582, 0.007015, 0.5133, 0.8582, 0.007015, 0.5133, 0.8582, 0.007015, 0.5133, 0.8582, 0.9969, -0.07153, -0.03373, 0.9975, -0.04683, -0.05374, 0.9994, -0.02124, -0.02845, 0.9984, -0.02647, -0.04917, -0.3294, -0.295, -0.8969, -0.3294, -0.295, -0.8969, -0.3294, -0.295, -0.8969, -0.3294, -0.295, -0.8969, -0.9999, 0.01263, 0.0003582, -0.9999, 0.01224, 0.0003272, -0.9999, 0.01336, 0.0006902, -0.9999, 0.01353, 0.0009702, 0.2155, -0.01891, 0.9763, 0.2155, -0.01891, 0.9763, 0.2155, -0.01891, 0.9763, 0.2155, -0.01891, 0.9763, 0.9984, -0.02647, -0.04917, 0.9994, -0.02124, -0.02845, 0.9968, -0.07243, 0.03238, 0.9998, -0.01791, 0.007395, -0.1487, 0.5892, -0.7942, -0.1487, 0.5892, -0.7942, -0.1487, 0.5892, -0.7942, -0.1487, 0.5892, -0.7942, -0.9999, 0.01353, 0.0009702, -0.9999, 0.01336, 0.0006902, -0.9999, 0.01367, 0.001679, -0.9999, 0.01366, 0.001908, 0.4179, -0.3237, 0.8489, 0.4179, -0.3237, 0.8489, 0.4179, -0.3237, 0.8489, 0.4179, -0.3237, 0.8489, 0.9998, -0.01791, 0.007395, 0.9968, -0.07243, 0.03238, 0.9783, -0.203, 0.04058, 0.9804, -0.1914, 0.04623, 0.01263, 0.9588, -0.2838, 0.01263, 0.9588, -0.2838, 0.01263, 0.9588, -0.2838, 0.01263, 0.9588, -0.2838, -0.9999, 0.01366, 0.001908, -0.9999, 0.01367, 0.001679, -0.9929, -0.02282, 0.117, -0.9913, -0.02665, 0.129, -0.2509, -0.7776, -0.5766, -0.2509, -0.7776, -0.5766, -0.2509, -0.7776, -0.5766, -0.2509, -0.7776, -0.5766, 0.9804, -0.1914, 0.04623, 0.9783, -0.203, 0.04058, 0.9771, -0.2093, 0.03746, 0.9771, -0.2093, 0.03746, 0.004921, 0.5644, 0.8255, 0.004921, 0.5644, 0.8255, 0.004921, 0.5644, 0.8255, 0.004921, 0.5644, 0.8255, -0.9913, -0.02665, 0.129, -0.9929, -0.02282, 0.117, -0.9803, -0.04675, 0.1917, -0.9803, -0.04675, 0.1917, 0.0, -1.0, -1.618e-07, 0.0, -1.0, -1.618e-07, 0.0, -1.0, -1.618e-07, 0.0, -1.0, -1.618e-07, 0.0, -1.0, -1.618e-07, 0.0, -1.0, -1.618e-07, 0.0, -1.0, -1.618e-07, 0.0, -1.0, -1.618e-07, -0.05155, 0.9981, 0.03447, -0.03719, 0.999, 0.02486, -2.453e-08, 1.0, 1.836e-07, -2.875e-08, 1.0, 1.732e-07, 0.9532, 0.04809, -0.2986, 0.9683, 0.05166, -0.2443, 0.9644, 0.05007, 0.2595, 0.9661, 0.05124, 0.2529, -7.6e-09, -1.0, -1.626e-07, -9.054e-09, -1.0, -1.572e-07, 7.831e-09, -1.0, -1.881e-07, 1.473e-08, -1.0, -1.95e-07, -0.94, -0.01879, 0.3406, -0.9315, -0.0194, 0.3631, -0.993, -0.01541, -0.1167, -0.9921, -0.01527, -0.1248, 1.803e-09, 1.0, 1.785e-07, 5.943e-09, 1.0, 1.81e-07, 2.981e-09, 1.0, 1.43e-07, 1.129e-08, 1.0, 1.129e-07, 0.8995, -0.0708, 0.4312, 0.9143, -0.06916, 0.3991, 0.9988, -0.04156, 0.02515, 0.9989, -0.04144, 0.02405, -0.07606, -0.9963, -0.0405, -0.043, -0.9988, -0.02289, 1.794e-08, -1.0, -1.104e-07, 9.413e-09, -1.0, -1.387e-07, -0.9607, -0.09391, -0.2612, -0.9562, -0.09408, -0.2771, -0.9927, -0.06781, 0.09943, -0.9928, -0.06799, 0.09831, -0.08099, 0.9901, -0.1147, -0.07482, 0.9954, -0.06065, -0.06443, 0.9937, 0.09209, -0.06453, 0.994, 0.08853, 0.9983, 0.05819, -0.002004, 0.9983, 0.05797, -0.00152, 0.9983, 0.05882, -0.003888, 0.9983, 0.05843, -0.003464, 0.1165, -0.991, 0.06615, 0.1158, -0.9908, 0.07071, 0.1249, -0.9906, -0.05659, 0.1245, -0.9905, -0.0593, -0.9984, -0.05684, -0.004836, -0.9984, -0.05614, -0.00608, -0.9983, -0.05753, -0.004039, -0.9983, -0.05779, -0.003388, 0.1397, 0.989, -0.04855, 0.1328, 0.9866, -0.09453, 0.1474, 0.9862, 0.0757, 0.1473, 0.9859, 0.07954, 0.9986, -0.05187, -0.004479, 0.9986, -0.05314, -0.003224, 0.9984, -0.05625, -0.00166, 0.9984, -0.05668, -0.002683, -0.06288, -0.9944, 0.08451, -0.0628, -0.9947, 0.081, -0.05385, -0.9947, -0.08812, -0.05389, -0.9947, -0.08759, -0.9987, 0.0503, -0.003216, -0.9987, 0.0504, -0.003334, -0.9985, 0.0536, -0.005273, -0.9986, 0.05331, -0.005713, -0.09393, 0.9936, 0.0628, -0.03719, 0.999, 0.02486, -0.05155, 0.9981, 0.03447, -0.09393, 0.9936, 0.0628, 0.5577, -0.002982, -0.83, 0.5577, -0.002982, -0.83, 0.9683, 0.05166, -0.2443, 0.9532, 0.04809, -0.2986, -1.248e-08, -1.0, -1.444e-07, -9.054e-09, -1.0, -1.572e-07, -7.6e-09, -1.0, -1.626e-07, -1.248e-08, -1.0, -1.444e-07, -0.6413, -0.01664, 0.7671, -0.9315, -0.0194, 0.3631, -0.94, -0.01879, 0.3406, -0.6413, -0.01664, 0.7671, 1.293e-08, 1.0, 1.851e-07, 5.943e-09, 1.0, 1.81e-07, 1.803e-09, 1.0, 1.785e-07, 1.293e-08, 1.0, 1.851e-07, 0.6358, -0.08309, 0.7674, 0.6358, -0.08309, 0.7674, 0.9143, -0.06916, 0.3991, 0.8995, -0.0708, 0.4312, -0.1405, -0.9872, -0.07482, -0.043, -0.9988, -0.02289, -0.07606, -0.9963, -0.0405, -0.1405, -0.9872, -0.07482, -0.641, -0.08337, -0.763, -0.641, -0.08337, -0.763, -0.9562, -0.09408, -0.2771, -0.9607, -0.09391, -0.2612, -0.08079, 0.9733, -0.2146, -0.08068, 0.9734, -0.2145, -0.07482, 0.9954, -0.06065, -0.08099, 0.9901, -0.1147, 0.9984, 0.05688, 0.00485, 0.9984, 0.05687, 0.00617, 0.9983, 0.05797, -0.00152, 0.9983, 0.05819, -0.002004, 0.08723, -0.9807, 0.175, 0.0861, -0.9808, 0.1751, 0.1158, -0.9908, 0.07071, 0.1165, -0.991, 0.06615, -0.9989, -0.046, -0.007839, -0.9989, -0.04697, -0.008035, -0.9984, -0.05614, -0.00608, -0.9984, -0.05684, -0.004836, 0.09382, 0.9755, -0.1988, 0.0944, 0.9755, -0.1989, 0.1328, 0.9866, -0.09453, 0.1397, 0.989, -0.04855, 0.9991, -0.04122, -0.006523, 0.9992, -0.04069, -0.006339, 0.9986, -0.05314, -0.003224, 0.9986, -0.05187, -0.004479, -0.05968, -0.9748, 0.2148, -0.06016, -0.975, 0.2141, -0.0628, -0.9947, 0.081, -0.06288, -0.9944, 0.08451, -0.9988, 0.04772, 0.005081, -0.9989, 0.04767, 0.004202, -0.9987, 0.0504, -0.003334, -0.9987, 0.0503, -0.003216, -0.05656, 0.9801, -0.1902, -0.08068, 0.9734, -0.2145, -0.08079, 0.9733, -0.2146, -0.05656, 0.9801, -0.1902, 0.9971, 0.05651, 0.05046, 0.9984, 0.05687, 0.00617, 0.9984, 0.05688, 0.00485, 0.9971, 0.05651, 0.05046, 0.05058, -0.9827, 0.1784, 0.0861, -0.9808, 0.1751, 0.08723, -0.9807, 0.175, 0.05058, -0.9827, 0.1784, -0.9993, -0.03789, -0.006203, -0.9993, -0.03789, -0.006203, -0.9989, -0.04697, -0.008035, -0.9989, -0.046, -0.007839, 0.05235, 0.9798, -0.193, 0.0944, 0.9755, -0.1989, 0.09382, 0.9755, -0.1988, 0.05235, 0.9798, -0.193, 0.9994, -0.0333, -0.003809, 0.9992, -0.04069, -0.006339, 0.9991, -0.04122, -0.006523, 0.9994, -0.0333, -0.003809, -0.04389, -0.9703, 0.2378, -0.06016, -0.975, 0.2141, -0.05968, -0.9748, 0.2148, -0.04389, -0.9703, 0.2378, -0.997, 0.05041, 0.05871, -0.997, 0.05041, 0.05871, -0.9989, 0.04767, 0.004202, -0.9988, 0.04772, 0.005081])] * 3)])

# ---- objects
ob_monkey = bpy.data.objects.new('Monkey', me_monkey_003)

# ---- transforms, parenting, visibility, modifiers, constraints
ob_monkey.location = (0.0, 0.0, 0.0)
ob_monkey.scale = (0.4833, 0.4745, 0.427)
ob_monkey.lineart.crease_threshold = 0.0

# ---- collection membership
col_collection_1.objects.link(ob_monkey)

# ---- scene / render settings (as saved in the file)
scene.frame_start = 1; scene.frame_end = 250; scene.frame_set(0)
scene.render.engine = 'BLENDER_EEVEE_NEXT'
scene.render.resolution_percentage = 50
scene.render.dither_intensity = 0.0
scene.cycles.use_denoising = False
scene.cycles.samples = 128
scene.cycles.sampling_pattern = 'TABULATED_SOBOL'
scene.cycles.light_sampling_threshold = 0.0
scene.cycles.use_adaptive_sampling = False
scene.cycles.use_light_tree = False
scene.cycles.blur_glossy = 0.0
scene.cycles.sample_clamp_indirect = 0.0
scene.view_settings.view_transform = 'Standard'
bpy.context.view_layer.update()

# ---- added for rendering (the .blend has no active camera and no usable light): camera, sun
cam_auto = bpy.data.cameras.new('AutoCamera')
cam_auto.lens = 50.0
cam_auto.sensor_width = 36.0
cam_auto.clip_end = 1000.0
ob_auto_camera = bpy.data.objects.new('AutoCamera', cam_auto)
scene.collection.objects.link(ob_auto_camera)
ob_auto_camera.location = (9.86745, -10.8054, 11.8947)
ob_auto_camera.rotation_euler = (1.09748, -7.21219e-08, 0.694738)
scene.camera = ob_auto_camera
light_auto_sun = bpy.data.lights.new('AutoSun', 'SUN')
light_auto_sun.energy = 3.0
light_auto_sun.angle = 0.0523599
ob_auto_sun = bpy.data.objects.new('AutoSun', light_auto_sun)
scene.collection.objects.link(ob_auto_sun)
ob_auto_sun.rotation_euler = (0.872665, 0.174533, 0.523599)
bpy.context.view_layer.update()
